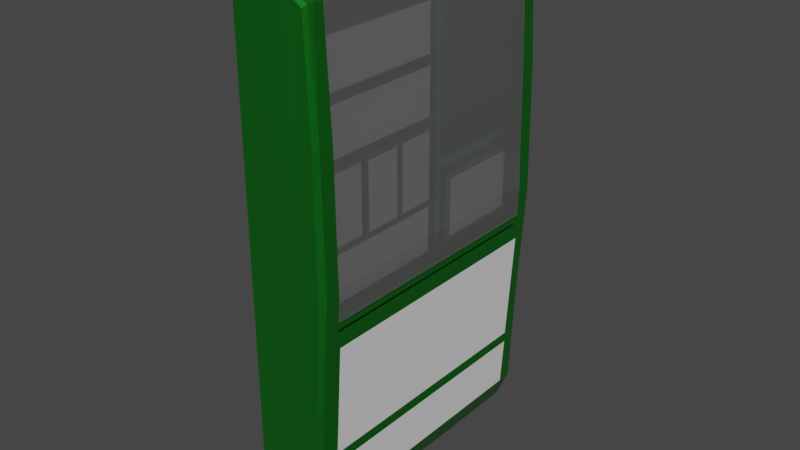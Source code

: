 # Source: firstaidstation.blend  (saved by Blender 3.6.11; exported with 4.5.12 LTS)
import bpy
from mathutils import Matrix  # noqa: F401  (used for matrix-valued properties, if any)

bpy.ops.wm.read_factory_settings(use_empty=True)
scene = bpy.context.scene
scene.name = 'Scene'

# ---- collections
col_base = bpy.data.collections.new('base'); scene.collection.children.link(col_base)
col_items = bpy.data.collections.new('items'); scene.collection.children.link(col_items)
col_plasticlid = bpy.data.collections.new('plasticlid'); scene.collection.children.link(col_plasticlid)

# ---- materials (node trees are filled in below, after node groups)
mat_greenplastic = bpy.data.materials.new('GreenPlastic')
mat_greenplastic.use_transparent_shadow = False
mat_plasters = bpy.data.materials.new('plasters')
mat_plasters.use_transparent_shadow = False
mat_intruction = bpy.data.materials.new('intruction')
mat_intruction.use_transparent_shadow = False
mat_salvequick = bpy.data.materials.new('salvequick')
mat_salvequick.use_transparent_shadow = False
mat_boxlogo = bpy.data.materials.new('boxlogo')
mat_boxlogo.use_transparent_shadow = False
mat_glassplastic = bpy.data.materials.new('Glassplastic')
mat_glassplastic.surface_render_method = 'BLENDED'
mat_glassplastic.blend_method = 'BLEND'
mat_glassplastic.use_transparent_shadow = False

# ---- material node trees
mat_greenplastic.use_nodes = True; mat_greenplastic.node_tree.nodes.clear()
_N = mat_greenplastic.node_tree.nodes; _L = mat_greenplastic.node_tree.links
n0 = _N.new('ShaderNodeBsdfPrincipled'); n0.name = 'Principled BSDF'; n0.location = (10, 300)
n0.distribution = 'GGX'
n0.subsurface_method = 'RANDOM_WALK_SKIN'
n0.inputs[0].default_value = (0.01106, 0.2675, 0.02128, 1.0)
n0.inputs[1].default_value = 0.7189
n0.inputs[2].default_value = 0.3382
n0.inputs[3].default_value = 1.45
n0.inputs[13].default_value = 0.7178
n0.inputs[27].default_value = (0.0, 0.0, 0.0, 1.0)
n0.inputs[28].default_value = 1.0
n1 = _N.new('ShaderNodeOutputMaterial'); n1.name = 'Material Output'; n1.location = (300, 300)
_L.new(n0.outputs[0], n1.inputs[0])
n1.is_active_output = True
mat_plasters.use_nodes = True; mat_plasters.node_tree.nodes.clear()
_N = mat_plasters.node_tree.nodes; _L = mat_plasters.node_tree.links
n0 = _N.new('ShaderNodeBsdfPrincipled'); n0.name = 'Principled BSDF'; n0.location = (10, 300)
n0.distribution = 'GGX'
n0.subsurface_method = 'RANDOM_WALK_SKIN'
n0.inputs[3].default_value = 1.45
n0.inputs[27].default_value = (0.0, 0.0, 0.0, 1.0)
n0.inputs[28].default_value = 1.0
n1 = _N.new('ShaderNodeOutputMaterial'); n1.name = 'Material Output'; n1.location = (300, 300)
_L.new(n0.outputs[0], n1.inputs[0])
n1.is_active_output = True
mat_intruction.use_nodes = True; mat_intruction.node_tree.nodes.clear()
_N = mat_intruction.node_tree.nodes; _L = mat_intruction.node_tree.links
n0 = _N.new('ShaderNodeBsdfPrincipled'); n0.name = 'Principled BSDF'; n0.location = (10, 300)
n0.distribution = 'GGX'
n0.subsurface_method = 'RANDOM_WALK_SKIN'
n0.inputs[3].default_value = 1.45
n0.inputs[27].default_value = (0.0, 0.0, 0.0, 1.0)
n0.inputs[28].default_value = 1.0
n1 = _N.new('ShaderNodeOutputMaterial'); n1.name = 'Material Output'; n1.location = (300, 300)
_L.new(n0.outputs[0], n1.inputs[0])
n1.is_active_output = True
mat_salvequick.use_nodes = True; mat_salvequick.node_tree.nodes.clear()
_N = mat_salvequick.node_tree.nodes; _L = mat_salvequick.node_tree.links
n0 = _N.new('ShaderNodeBsdfPrincipled'); n0.name = 'Principled BSDF'; n0.location = (10, 300)
n0.distribution = 'GGX'
n0.subsurface_method = 'RANDOM_WALK_SKIN'
n0.inputs[3].default_value = 1.45
n0.inputs[27].default_value = (0.0, 0.0, 0.0, 1.0)
n0.inputs[28].default_value = 1.0
n1 = _N.new('ShaderNodeOutputMaterial'); n1.name = 'Material Output'; n1.location = (300, 300)
_L.new(n0.outputs[0], n1.inputs[0])
n1.is_active_output = True
mat_boxlogo.use_nodes = True; mat_boxlogo.node_tree.nodes.clear()
_N = mat_boxlogo.node_tree.nodes; _L = mat_boxlogo.node_tree.links
n0 = _N.new('ShaderNodeBsdfPrincipled'); n0.name = 'Principled BSDF'; n0.location = (10, 300)
n0.distribution = 'GGX'
n0.subsurface_method = 'RANDOM_WALK_SKIN'
n0.inputs[3].default_value = 1.45
n0.inputs[27].default_value = (0.0, 0.0, 0.0, 1.0)
n0.inputs[28].default_value = 1.0
n1 = _N.new('ShaderNodeOutputMaterial'); n1.name = 'Material Output'; n1.location = (300, 300)
_L.new(n0.outputs[0], n1.inputs[0])
n1.is_active_output = True
mat_glassplastic.use_nodes = True; mat_glassplastic.node_tree.nodes.clear()
_N = mat_glassplastic.node_tree.nodes; _L = mat_glassplastic.node_tree.links
n0 = _N.new('ShaderNodeOutputMaterial'); n0.name = 'Material Output'; n0.location = (358, 300)
n1 = _N.new('ShaderNodeBsdfPrincipled'); n1.name = 'Principled BSDF'; n1.location = (-36, 280)
n1.distribution = 'GGX'
n1.subsurface_method = 'RANDOM_WALK_SKIN'
n1.inputs[3].default_value = 1.45
n1.inputs[4].default_value = 0.1074
n1.inputs[27].default_value = (0.0, 0.0, 0.0, 1.0)
n1.inputs[28].default_value = 1.0
_L.new(n1.outputs[0], n0.inputs[0])
n0.is_active_output = True

# ---- world
world_world = bpy.data.worlds.new('World'); scene.world = world_world
world_world.use_nodes = True; world_world.node_tree.nodes.clear()
_N = world_world.node_tree.nodes; _L = world_world.node_tree.links
n0 = _N.new('ShaderNodeOutputWorld'); n0.name = 'World Output'; n0.location = (300, 300)
n1 = _N.new('ShaderNodeBackground'); n1.name = 'Background'; n1.location = (10, 300)
n1.inputs[0].default_value = (0.05088, 0.05088, 0.05088, 1.0)
_L.new(n1.outputs[0], n0.inputs[0])
n0.is_active_output = True
world_world.color = (0.05088, 0.05088, 0.05088)
world_world.use_sun_shadow = False
world_world.sun_shadow_jitter_overblur = 0.0

# ---- meshes
me_cube_002 = bpy.data.meshes.new('Cube.002')
me_cube_002.from_pydata([(-0.01182, -0.145, -0.2816), (-0.01182, -0.145, 0.2816), (-0.01182, 0.145, -0.2816), (-0.01182, 0.145, 0.2816), (0.01182, -0.145, -0.2816), (0.01182, -0.145, 0.2816), (0.01182, 0.145, -0.2816), (0.01182, 0.145, 0.2816)], [], [(0, 1, 3, 2), (2, 3, 7, 6), (6, 7, 5, 4), (4, 5, 1, 0), (2, 6, 4, 0), (7, 3, 1, 5)])
_uv = me_cube_002.uv_layers.new(name='UVMap')
_uv.uv.foreach_set('vector', [0.375, 0.0, 0.625, 0.0, 0.625, 0.25, 0.375, 0.25, 0.375, 0.25, 0.625, 0.25, 0.625, 0.5, 0.375, 0.5, 0.375, 0.5, 0.625, 0.5, 0.625, 0.75, 0.375, 0.75, 0.375, 0.75, 0.625, 0.75, 0.625, 1.0, 0.375, 1.0, 0.125, 0.5, 0.375, 0.5, 0.375, 0.75, 0.125, 0.75, 0.625, 0.5, 0.875, 0.5, 0.875, 0.75, 0.625, 0.75])
me_cube_002.materials.append(mat_greenplastic)
me_cube_002.update()
me_cube_003 = bpy.data.meshes.new('Cube.003')
me_cube_003.from_pydata([(0.009782, -0.145, 0.02665), (0.008027, -0.145, -0.02874), (0.009782, 0.145, 0.02665), (0.008027, 0.145, -0.02874), (-0.01244, -0.145, 0.0294), (-0.007934, -0.145, -0.02852), (-0.01244, 0.145, 0.0294), (-0.007934, 0.145, -0.02852), (0.009782, 0.0, 0.02665), (0.009672, -0.145, 0.0), (0.008027, 0.0, -0.02874), (0.009672, 0.145, 0.0), (0.001141, 0.145, 0.03327), (-0.0004803, 0.145, -0.03208), (-0.01256, 0.145, -0.001009), (-0.01244, 0.0, 0.0294), (-0.007934, 0.0, -0.02852), (-0.01256, -0.145, -0.001009), (0.001141, -0.145, 0.03327), (-0.0004803, -0.145, -0.03208), (0.009672, -3.725e-09, -8.595e-10), (3.106e-11, 0.145, 0.0), (-0.01256, 4.657e-10, -0.001009), (-3.106e-11, -0.145, 0.0), (0.001141, 4.657e-10, 0.03327), (-0.0004803, 4.657e-10, -0.03208), (0.009782, 0.0725, 0.02665), (0.009782, -0.0725, 0.02665), (0.009672, -0.145, 0.01673), (0.009672, -0.145, -0.01673), (0.008027, -0.0725, -0.02874), (0.008027, 0.0725, -0.02874), (0.009672, 0.145, -0.01673), (0.009672, 0.145, 0.01673), (-0.003332, 0.145, 0.03222), (0.005976, 0.145, 0.03327), (0.003785, 0.145, -0.03044), (-0.006695, 0.145, -0.0341), (-0.0106, 0.145, -0.01705), (-0.0137, 0.145, 0.01532), (-0.01244, -0.0725, 0.0294), (-0.01244, 0.0725, 0.0294), (-0.007934, 0.0725, -0.02852), (-0.007934, -0.0725, -0.02852), (-0.0106, -0.145, -0.01705), (-0.0137, -0.145, 0.01532), (0.005976, -0.145, 0.03327), (-0.003332, -0.145, 0.03222), (-0.006695, -0.145, -0.0341), (0.003785, -0.145, -0.03044), (0.009672, -0.0725, -4.297e-10), (0.009672, -1.863e-09, -0.01673), (0.009672, 0.0725, -4.297e-10), (0.009672, -1.863e-09, 0.01673), (0.004836, 0.145, 0.0), (1.553e-11, 0.145, -0.01673), (-0.004836, 0.145, 0.0), (1.553e-11, 0.145, 0.01673), (-0.01256, 0.0725, -0.001009), (-0.0106, 2.328e-10, -0.01705), (-0.01256, -0.0725, -0.001009), (-0.0137, 2.328e-10, 0.01532), (-0.004836, -0.145, 0.0), (-1.553e-11, -0.145, -0.01673), (0.004836, -0.145, 0.0), (-1.553e-11, -0.145, 0.01673), (0.001141, 0.0725, 0.03327), (-0.003332, 2.328e-10, 0.03222), (0.001141, -0.0725, 0.03327), (0.005976, 2.328e-10, 0.03327), (-0.0004803, 0.0725, -0.03208), (0.003785, 2.328e-10, -0.03044), (-0.0004803, -0.0725, -0.03208), (-0.006695, 2.328e-10, -0.0341), (0.009672, -0.0725, 0.01673), (0.009672, -0.0725, -0.01673), (0.009672, 0.0725, -0.01673), (0.009672, 0.0725, 0.01673), (0.004836, 0.145, 0.01673), (0.004836, 0.145, -0.01673), (-0.004836, 0.145, -0.01673), (-0.004836, 0.145, 0.01673), (-0.0137, 0.0725, 0.01532), (-0.0106, 0.0725, -0.01705), (-0.0106, -0.0725, -0.01705), (-0.0137, -0.0725, 0.01532), (-0.004836, -0.145, 0.01673), (-0.004836, -0.145, -0.01673), (0.004836, -0.145, -0.01673), (0.004836, -0.145, 0.01673), (0.005976, 0.0725, 0.03327), (-0.003332, 0.0725, 0.03222), (-0.003332, -0.0725, 0.03222), (0.005976, -0.0725, 0.03327), (-0.006695, 0.0725, -0.0341), (0.003785, 0.0725, -0.03044), (0.003785, -0.0725, -0.03044), (-0.006695, -0.0725, -0.0341)], [], [(0, 28, 74, 27), (28, 9, 50, 74), (74, 50, 20, 53), (27, 74, 53, 8), (9, 29, 75, 50), (29, 1, 30, 75), (75, 30, 10, 51), (50, 75, 51, 20), (20, 51, 76, 52), (51, 10, 31, 76), (76, 31, 3, 32), (52, 76, 32, 11), (8, 53, 77, 26), (53, 20, 52, 77), (77, 52, 11, 33), (26, 77, 33, 2), (2, 33, 78, 35), (33, 11, 54, 78), (78, 54, 21, 57), (35, 78, 57, 12), (11, 32, 79, 54), (32, 3, 36, 79), (79, 36, 13, 55), (54, 79, 55, 21), (21, 55, 80, 56), (55, 13, 37, 80), (80, 37, 7, 38), (56, 80, 38, 14), (12, 57, 81, 34), (57, 21, 56, 81), (81, 56, 14, 39), (34, 81, 39, 6), (6, 39, 82, 41), (39, 14, 58, 82), (82, 58, 22, 61), (41, 82, 61, 15), (14, 38, 83, 58), (38, 7, 42, 83), (83, 42, 16, 59), (58, 83, 59, 22), (22, 59, 84, 60), (59, 16, 43, 84), (84, 43, 5, 44), (60, 84, 44, 17), (15, 61, 85, 40), (61, 22, 60, 85), (85, 60, 17, 45), (40, 85, 45, 4), (4, 45, 86, 47), (45, 17, 62, 86), (86, 62, 23, 65), (47, 86, 65, 18), (17, 44, 87, 62), (44, 5, 48, 87), (87, 48, 19, 63), (62, 87, 63, 23), (23, 63, 88, 64), (63, 19, 49, 88), (88, 49, 1, 29), (64, 88, 29, 9), (18, 65, 89, 46), (65, 23, 64, 89), (89, 64, 9, 28), (46, 89, 28, 0), (2, 35, 90, 26), (35, 12, 66, 90), (90, 66, 24, 69), (26, 90, 69, 8), (12, 34, 91, 66), (34, 6, 41, 91), (91, 41, 15, 67), (66, 91, 67, 24), (24, 67, 92, 68), (67, 15, 40, 92), (92, 40, 4, 47), (68, 92, 47, 18), (8, 69, 93, 27), (69, 24, 68, 93), (93, 68, 18, 46), (27, 93, 46, 0), (7, 37, 94, 42), (37, 13, 70, 94), (94, 70, 25, 73), (42, 94, 73, 16), (13, 36, 95, 70), (36, 3, 31, 95), (95, 31, 10, 71), (70, 95, 71, 25), (25, 71, 96, 72), (71, 10, 30, 96), (96, 30, 1, 49), (72, 96, 49, 19), (16, 73, 97, 43), (73, 25, 72, 97), (97, 72, 19, 48), (43, 97, 48, 5)])
_uv = me_cube_003.uv_layers.new(name='UVMap')
_uv.uv.foreach_set('vector', [0.375, 0.0, 0.4375, 0.0, 0.4375, 0.0625, 0.375, 0.0625, 0.4375, 0.0, 0.5, 0.0, 0.5, 0.0625, 0.4375, 0.0625, 0.4375, 0.0625, 0.5, 0.0625, 0.5, 0.125, 0.4375, 0.125, 0.375, 0.0625, 0.4375, 0.0625, 0.4375, 0.125, 0.375, 0.125, 0.5, 0.0, 0.5625, 0.0, 0.5625, 0.0625, 0.5, 0.0625, 0.5625, 0.0, 0.625, 0.0, 0.625, 0.0625, 0.5625, 0.0625, 0.5625, 0.0625, 0.625, 0.0625, 0.625, 0.125, 0.5625, 0.125, 0.5, 0.0625, 0.5625, 0.0625, 0.5625, 0.125, 0.5, 0.125, 0.5, 0.125, 0.5625, 0.125, 0.5625, 0.1875, 0.5, 0.1875, 0.5625, 0.125, 0.625, 0.125, 0.625, 0.1875, 0.5625, 0.1875, 0.5625, 0.1875, 0.625, 0.1875, 0.625, 0.25, 0.5625, 0.25, 0.5, 0.1875, 0.5625, 0.1875, 0.5625, 0.25, 0.5, 0.25, 0.375, 0.125, 0.4375, 0.125, 0.4375, 0.1875, 0.375, 0.1875, 0.4375, 0.125, 0.5, 0.125, 0.5, 0.1875, 0.4375, 0.1875, 0.4375, 0.1875, 0.5, 0.1875, 0.5, 0.25, 0.4375, 0.25, 0.375, 0.1875, 0.4375, 0.1875, 0.4375, 0.25, 0.375, 0.25, 0.375, 0.25, 0.4375, 0.25, 0.4375, 0.3125, 0.375, 0.3125, 0.4375, 0.25, 0.5, 0.25, 0.5, 0.3125, 0.4375, 0.3125, 0.4375, 0.3125, 0.5, 0.3125, 0.5, 0.375, 0.4375, 0.375, 0.375, 0.3125, 0.4375, 0.3125, 0.4375, 0.375, 0.375, 0.375, 0.5, 0.25, 0.5625, 0.25, 0.5625, 0.3125, 0.5, 0.3125, 0.5625, 0.25, 0.625, 0.25, 0.625, 0.3125, 0.5625, 0.3125, 0.5625, 0.3125, 0.625, 0.3125, 0.625, 0.375, 0.5625, 0.375, 0.5, 0.3125, 0.5625, 0.3125, 0.5625, 0.375, 0.5, 0.375, 0.5, 0.375, 0.5625, 0.375, 0.5625, 0.4375, 0.5, 0.4375, 0.5625, 0.375, 0.625, 0.375, 0.625, 0.4375, 0.5625, 0.4375, 0.5625, 0.4375, 0.625, 0.4375, 0.625, 0.5, 0.5625, 0.5, 0.5, 0.4375, 0.5625, 0.4375, 0.5625, 0.5, 0.5, 0.5, 0.375, 0.375, 0.4375, 0.375, 0.4375, 0.4375, 0.375, 0.4375, 0.4375, 0.375, 0.5, 0.375, 0.5, 0.4375, 0.4375, 0.4375, 0.4375, 0.4375, 0.5, 0.4375, 0.5, 0.5, 0.4375, 0.5, 0.375, 0.4375, 0.4375, 0.4375, 0.4375, 0.5, 0.375, 0.5, 0.375, 0.5, 0.4375, 0.5, 0.4375, 0.5625, 0.375, 0.5625, 0.4375, 0.5, 0.5, 0.5, 0.5, 0.5625, 0.4375, 0.5625, 0.4375, 0.5625, 0.5, 0.5625, 0.5, 0.625, 0.4375, 0.625, 0.375, 0.5625, 0.4375, 0.5625, 0.4375, 0.625, 0.375, 0.625, 0.5, 0.5, 0.5625, 0.5, 0.5625, 0.5625, 0.5, 0.5625, 0.5625, 0.5, 0.625, 0.5, 0.625, 0.5625, 0.5625, 0.5625, 0.5625, 0.5625, 0.625, 0.5625, 0.625, 0.625, 0.5625, 0.625, 0.5, 0.5625, 0.5625, 0.5625, 0.5625, 0.625, 0.5, 0.625, 0.5, 0.625, 0.5625, 0.625, 0.5625, 0.6875, 0.5, 0.6875, 0.5625, 0.625, 0.625, 0.625, 0.625, 0.6875, 0.5625, 0.6875, 0.5625, 0.6875, 0.625, 0.6875, 0.625, 0.75, 0.5625, 0.75, 0.5, 0.6875, 0.5625, 0.6875, 0.5625, 0.75, 0.5, 0.75, 0.375, 0.625, 0.4375, 0.625, 0.4375, 0.6875, 0.375, 0.6875, 0.4375, 0.625, 0.5, 0.625, 0.5, 0.6875, 0.4375, 0.6875, 0.4375, 0.6875, 0.5, 0.6875, 0.5, 0.75, 0.4375, 0.75, 0.375, 0.6875, 0.4375, 0.6875, 0.4375, 0.75, 0.375, 0.75, 0.375, 0.75, 0.4375, 0.75, 0.4375, 0.8125, 0.375, 0.8125, 0.4375, 0.75, 0.5, 0.75, 0.5, 0.8125, 0.4375, 0.8125, 0.4375, 0.8125, 0.5, 0.8125, 0.5, 0.875, 0.4375, 0.875, 0.375, 0.8125, 0.4375, 0.8125, 0.4375, 0.875, 0.375, 0.875, 0.5, 0.75, 0.5625, 0.75, 0.5625, 0.8125, 0.5, 0.8125, 0.5625, 0.75, 0.625, 0.75, 0.625, 0.8125, 0.5625, 0.8125, 0.5625, 0.8125, 0.625, 0.8125, 0.625, 0.875, 0.5625, 0.875, 0.5, 0.8125, 0.5625, 0.8125, 0.5625, 0.875, 0.5, 0.875, 0.5, 0.875, 0.5625, 0.875, 0.5625, 0.9375, 0.5, 0.9375, 0.5625, 0.875, 0.625, 0.875, 0.625, 0.9375, 0.5625, 0.9375, 0.5625, 0.9375, 0.625, 0.9375, 0.625, 1.0, 0.5625, 1.0, 0.5, 0.9375, 0.5625, 0.9375, 0.5625, 1.0, 0.5, 1.0, 0.375, 0.875, 0.4375, 0.875, 0.4375, 0.9375, 0.375, 0.9375, 0.4375, 0.875, 0.5, 0.875, 0.5, 0.9375, 0.4375, 0.9375, 0.4375, 0.9375, 0.5, 0.9375, 0.5, 1.0, 0.4375, 1.0, 0.375, 0.9375, 0.4375, 0.9375, 0.4375, 1.0, 0.375, 1.0, 0.125, 0.5, 0.1875, 0.5, 0.1875, 0.5625, 0.125, 0.5625, 0.1875, 0.5, 0.25, 0.5, 0.25, 0.5625, 0.1875, 0.5625, 0.1875, 0.5625, 0.25, 0.5625, 0.25, 0.625, 0.1875, 0.625, 0.125, 0.5625, 0.1875, 0.5625, 0.1875, 0.625, 0.125, 0.625, 0.25, 0.5, 0.3125, 0.5, 0.3125, 0.5625, 0.25, 0.5625, 0.3125, 0.5, 0.375, 0.5, 0.375, 0.5625, 0.3125, 0.5625, 0.3125, 0.5625, 0.375, 0.5625, 0.375, 0.625, 0.3125, 0.625, 0.25, 0.5625, 0.3125, 0.5625, 0.3125, 0.625, 0.25, 0.625, 0.25, 0.625, 0.3125, 0.625, 0.3125, 0.6875, 0.25, 0.6875, 0.3125, 0.625, 0.375, 0.625, 0.375, 0.6875, 0.3125, 0.6875, 0.3125, 0.6875, 0.375, 0.6875, 0.375, 0.75, 0.3125, 0.75, 0.25, 0.6875, 0.3125, 0.6875, 0.3125, 0.75, 0.25, 0.75, 0.125, 0.625, 0.1875, 0.625, 0.1875, 0.6875, 0.125, 0.6875, 0.1875, 0.625, 0.25, 0.625, 0.25, 0.6875, 0.1875, 0.6875, 0.1875, 0.6875, 0.25, 0.6875, 0.25, 0.75, 0.1875, 0.75, 0.125, 0.6875, 0.1875, 0.6875, 0.1875, 0.75, 0.125, 0.75, 0.625, 0.5, 0.6875, 0.5, 0.6875, 0.5625, 0.625, 0.5625, 0.6875, 0.5, 0.75, 0.5, 0.75, 0.5625, 0.6875, 0.5625, 0.6875, 0.5625, 0.75, 0.5625, 0.75, 0.625, 0.6875, 0.625, 0.625, 0.5625, 0.6875, 0.5625, 0.6875, 0.625, 0.625, 0.625, 0.75, 0.5, 0.8125, 0.5, 0.8125, 0.5625, 0.75, 0.5625, 0.8125, 0.5, 0.875, 0.5, 0.875, 0.5625, 0.8125, 0.5625, 0.8125, 0.5625, 0.875, 0.5625, 0.875, 0.625, 0.8125, 0.625, 0.75, 0.5625, 0.8125, 0.5625, 0.8125, 0.625, 0.75, 0.625, 0.75, 0.625, 0.8125, 0.625, 0.8125, 0.6875, 0.75, 0.6875, 0.8125, 0.625, 0.875, 0.625, 0.875, 0.6875, 0.8125, 0.6875, 0.8125, 0.6875, 0.875, 0.6875, 0.875, 0.75, 0.8125, 0.75, 0.75, 0.6875, 0.8125, 0.6875, 0.8125, 0.75, 0.75, 0.75, 0.625, 0.625, 0.6875, 0.625, 0.6875, 0.6875, 0.625, 0.6875, 0.6875, 0.625, 0.75, 0.625, 0.75, 0.6875, 0.6875, 0.6875, 0.6875, 0.6875, 0.75, 0.6875, 0.75, 0.75, 0.6875, 0.75, 0.625, 0.6875, 0.6875, 0.6875, 0.6875, 0.75, 0.625, 0.75])
me_cube_003.materials.append(mat_greenplastic)
me_cube_003.update()
me_cube_006 = bpy.data.meshes.new('Cube.006')
me_cube_006.from_pydata([(0.03519, -0.01045, -0.2427), (0.03795, -0.008706, 0.2596), (0.0372, 0.01045, -0.2427), (0.04244, 0.01045, 0.2629), (-0.0372, -0.01045, -0.2855), (-0.0372, -0.01045, 0.2822), (-0.0372, 0.01045, -0.2855), (-0.0372, 0.01045, 0.2855), (0.0372, 0.005224, -0.2427), (0.0372, 0.0, -0.2427), (0.0372, -0.005224, -0.2427), (0.03909, -0.01045, -0.1428), (0.04569, -0.01079, -0.0005007), (0.04477, -0.01045, 0.1428), (0.04097, -0.005224, 0.2623), (0.04244, 0.0, 0.2629), (0.04244, 0.005224, 0.2629), (0.04839, 0.01045, 0.1428), (0.05063, 0.01045, 0.0), (0.04122, 0.01045, -0.1428), (-0.0186, 0.01045, -0.2855), (0.0, 0.01045, -0.2822), (0.02544, 0.01045, -0.2707), (0.0186, 0.01045, 0.2751), (0.0, 0.01045, 0.2807), (-0.0186, 0.01045, 0.2841), (-0.0372, 0.01045, 0.1428), (-0.0372, 0.01045, 0.0), (-0.0372, 0.01045, -0.1428), (-0.0372, -0.005224, -0.2855), (-0.0372, 0.0, -0.2855), (-0.0372, 0.005224, -0.2855), (-0.0372, 0.005224, 0.2855), (-0.0372, 0.0, 0.2855), (-0.0372, -0.005224, 0.2855), (-0.0372, -0.01045, 0.1428), (-0.0372, -0.01045, 0.0), (-0.0372, -0.01045, -0.1428), (0.02274, -0.01045, -0.2707), (0.0, -0.01045, -0.2822), (-0.0186, -0.01045, -0.2855), (-0.0186, -0.01045, 0.2807), (0.0, -0.01045, 0.2773), (0.0186, -0.01045, 0.2717), (0.04122, -0.005224, -0.1428), (0.05063, -0.005224, 7.336e-09), (0.04839, -0.005224, 0.1428), (0.04122, 0.0, -0.1428), (0.05063, -2.684e-10, 7.336e-09), (0.04839, 0.0, 0.1428), (0.04122, 0.005224, -0.1428), (0.05063, 0.005224, 0.0), (0.04839, 0.005224, 0.1428), (0.0186, 0.01045, -0.1428), (0.0186, 0.01045, 0.0), (0.0186, 0.01045, 0.1428), (1.941e-10, 0.01045, -0.1428), (1.195e-10, 0.01045, 0.0), (0.0, 0.01045, 0.1428), (-0.0186, 0.01045, -0.1428), (-0.0186, 0.01045, 0.0), (-0.0186, 0.01045, 0.1428), (-0.0372, 0.005224, -0.1428), (-0.0372, 0.005224, 0.0), (-0.0372, 0.005224, 0.1428), (-0.0372, 5.452e-11, -0.1428), (-0.0372, 3.355e-11, 0.0), (-0.0372, 0.0, 0.1428), (-0.0372, -0.005224, -0.1428), (-0.0372, -0.005224, 0.0), (-0.0372, -0.005224, 0.1428), (-0.0186, -0.01045, -0.1428), (-0.0186, -0.01045, 0.0), (-0.0186, -0.01045, 0.1428), (-1.941e-10, -0.01045, -0.1428), (-1.195e-10, -0.01045, 0.0), (0.0, -0.01045, 0.1428), (0.0186, -0.01045, -0.1428), (0.0186, -0.01045, 0.0), (0.0186, -0.01045, 0.1428), (0.02544, 0.005224, -0.2707), (0.0, 0.005224, -0.2822), (-0.0186, 0.005224, -0.2855), (0.02544, 5.452e-11, -0.2707), (0.0, 3.355e-11, -0.2822), (-0.0186, 0.0, -0.2855), (0.02544, -0.005224, -0.2707), (0.0, -0.005224, -0.2822), (-0.0186, -0.005224, -0.2855), (-0.0186, 0.005224, 0.2841), (0.0, 0.005224, 0.2807), (0.0186, 0.005224, 0.2751), (-0.0186, 5.452e-11, 0.2841), (0.0, 3.355e-11, 0.2807), (0.0186, 0.0, 0.2751), (-0.0186, -0.005224, 0.2841), (0.0, -0.005224, 0.2807), (0.0186, -0.005224, 0.2751)], [], [(44, 45, 48, 47), (45, 46, 49, 48), (47, 48, 51, 50), (48, 49, 52, 51), (0, 11, 44, 10), (11, 12, 45, 44), (12, 13, 46, 45), (13, 1, 14, 46), (46, 14, 15, 49), (49, 15, 16, 52), (52, 16, 3, 17), (51, 52, 17, 18), (50, 51, 18, 19), (8, 50, 19, 2), (9, 47, 50, 8), (10, 44, 47, 9), (53, 54, 57, 56), (54, 55, 58, 57), (56, 57, 60, 59), (57, 58, 61, 60), (2, 19, 53, 22), (19, 18, 54, 53), (18, 17, 55, 54), (17, 3, 23, 55), (55, 23, 24, 58), (58, 24, 25, 61), (61, 25, 7, 26), (60, 61, 26, 27), (59, 60, 27, 28), (20, 59, 28, 6), (21, 56, 59, 20), (22, 53, 56, 21), (62, 63, 66, 65), (63, 64, 67, 66), (65, 66, 69, 68), (66, 67, 70, 69), (6, 28, 62, 31), (28, 27, 63, 62), (27, 26, 64, 63), (26, 7, 32, 64), (64, 32, 33, 67), (67, 33, 34, 70), (70, 34, 5, 35), (69, 70, 35, 36), (68, 69, 36, 37), (29, 68, 37, 4), (30, 65, 68, 29), (31, 62, 65, 30), (71, 72, 75, 74), (72, 73, 76, 75), (74, 75, 78, 77), (75, 76, 79, 78), (4, 37, 71, 40), (37, 36, 72, 71), (36, 35, 73, 72), (35, 5, 41, 73), (73, 41, 42, 76), (76, 42, 43, 79), (79, 43, 1, 13), (78, 79, 13, 12), (77, 78, 12, 11), (38, 77, 11, 0), (39, 74, 77, 38), (40, 71, 74, 39), (80, 81, 84, 83), (81, 82, 85, 84), (83, 84, 87, 86), (84, 85, 88, 87), (2, 22, 80, 8), (22, 21, 81, 80), (21, 20, 82, 81), (20, 6, 31, 82), (82, 31, 30, 85), (85, 30, 29, 88), (88, 29, 4, 40), (87, 88, 40, 39), (86, 87, 39, 38), (10, 86, 38, 0), (9, 83, 86, 10), (8, 80, 83, 9), (89, 90, 93, 92), (90, 91, 94, 93), (92, 93, 96, 95), (93, 94, 97, 96), (7, 25, 89, 32), (25, 24, 90, 89), (24, 23, 91, 90), (23, 3, 16, 91), (91, 16, 15, 94), (94, 15, 14, 97), (97, 14, 1, 43), (96, 97, 43, 42), (95, 96, 42, 41), (34, 95, 41, 5), (33, 92, 95, 34), (32, 89, 92, 33), (49, 13, 46)])
_uv = me_cube_006.uv_layers.new(name='UVMap')
_uv.uv.foreach_set('vector', [0.4375, 0.0625, 0.5, 0.0625, 0.5, 0.125, 0.4375, 0.125, 0.5, 0.0625, 0.5625, 0.0625, 0.5625, 0.125, 0.5, 0.125, 0.4375, 0.125, 0.5, 0.125, 0.5, 0.1875, 0.4375, 0.1875, 0.5, 0.125, 0.5625, 0.125, 0.5625, 0.1875, 0.5, 0.1875, 0.375, 0.0, 0.4375, 0.0, 0.4375, 0.0625, 0.375, 0.0625, 0.4375, 0.0, 0.5, 0.0, 0.5, 0.0625, 0.4375, 0.0625, 0.5, 0.0, 0.5625, 0.0, 0.5625, 0.0625, 0.5, 0.0625, 0.5625, 0.0, 0.625, 0.0, 0.625, 0.0625, 0.5625, 0.0625, 0.5625, 0.0625, 0.625, 0.0625, 0.625, 0.125, 0.5625, 0.125, 0.5625, 0.125, 0.625, 0.125, 0.625, 0.1875, 0.5625, 0.1875, 0.5625, 0.1875, 0.625, 0.1875, 0.625, 0.25, 0.5625, 0.25, 0.5, 0.1875, 0.5625, 0.1875, 0.5625, 0.25, 0.5, 0.25, 0.4375, 0.1875, 0.5, 0.1875, 0.5, 0.25, 0.4375, 0.25, 0.375, 0.1875, 0.4375, 0.1875, 0.4375, 0.25, 0.375, 0.25, 0.375, 0.125, 0.4375, 0.125, 0.4375, 0.1875, 0.375, 0.1875, 0.375, 0.0625, 0.4375, 0.0625, 0.4375, 0.125, 0.375, 0.125, 0.4375, 0.3125, 0.5, 0.3125, 0.5, 0.375, 0.4375, 0.375, 0.5, 0.3125, 0.5625, 0.3125, 0.5625, 0.375, 0.5, 0.375, 0.4375, 0.375, 0.5, 0.375, 0.5, 0.4375, 0.4375, 0.4375, 0.5, 0.375, 0.5625, 0.375, 0.5625, 0.4375, 0.5, 0.4375, 0.375, 0.25, 0.4375, 0.25, 0.4375, 0.3125, 0.375, 0.3125, 0.4375, 0.25, 0.5, 0.25, 0.5, 0.3125, 0.4375, 0.3125, 0.5, 0.25, 0.5625, 0.25, 0.5625, 0.3125, 0.5, 0.3125, 0.5625, 0.25, 0.625, 0.25, 0.625, 0.3125, 0.5625, 0.3125, 0.5625, 0.3125, 0.625, 0.3125, 0.625, 0.375, 0.5625, 0.375, 0.5625, 0.375, 0.625, 0.375, 0.625, 0.4375, 0.5625, 0.4375, 0.5625, 0.4375, 0.625, 0.4375, 0.625, 0.5, 0.5625, 0.5, 0.5, 0.4375, 0.5625, 0.4375, 0.5625, 0.5, 0.5, 0.5, 0.4375, 0.4375, 0.5, 0.4375, 0.5, 0.5, 0.4375, 0.5, 0.375, 0.4375, 0.4375, 0.4375, 0.4375, 0.5, 0.375, 0.5, 0.375, 0.375, 0.4375, 0.375, 0.4375, 0.4375, 0.375, 0.4375, 0.375, 0.3125, 0.4375, 0.3125, 0.4375, 0.375, 0.375, 0.375, 0.4375, 0.5625, 0.5, 0.5625, 0.5, 0.625, 0.4375, 0.625, 0.5, 0.5625, 0.5625, 0.5625, 0.5625, 0.625, 0.5, 0.625, 0.4375, 0.625, 0.5, 0.625, 0.5, 0.6875, 0.4375, 0.6875, 0.5, 0.625, 0.5625, 0.625, 0.5625, 0.6875, 0.5, 0.6875, 0.375, 0.5, 0.4375, 0.5, 0.4375, 0.5625, 0.375, 0.5625, 0.4375, 0.5, 0.5, 0.5, 0.5, 0.5625, 0.4375, 0.5625, 0.5, 0.5, 0.5625, 0.5, 0.5625, 0.5625, 0.5, 0.5625, 0.5625, 0.5, 0.625, 0.5, 0.625, 0.5625, 0.5625, 0.5625, 0.5625, 0.5625, 0.625, 0.5625, 0.625, 0.625, 0.5625, 0.625, 0.5625, 0.625, 0.625, 0.625, 0.625, 0.6875, 0.5625, 0.6875, 0.5625, 0.6875, 0.625, 0.6875, 0.625, 0.75, 0.5625, 0.75, 0.5, 0.6875, 0.5625, 0.6875, 0.5625, 0.75, 0.5, 0.75, 0.4375, 0.6875, 0.5, 0.6875, 0.5, 0.75, 0.4375, 0.75, 0.375, 0.6875, 0.4375, 0.6875, 0.4375, 0.75, 0.375, 0.75, 0.375, 0.625, 0.4375, 0.625, 0.4375, 0.6875, 0.375, 0.6875, 0.375, 0.5625, 0.4375, 0.5625, 0.4375, 0.625, 0.375, 0.625, 0.4375, 0.8125, 0.5, 0.8125, 0.5, 0.875, 0.4375, 0.875, 0.5, 0.8125, 0.5625, 0.8125, 0.5625, 0.875, 0.5, 0.875, 0.4375, 0.875, 0.5, 0.875, 0.5, 0.9375, 0.4375, 0.9375, 0.5, 0.875, 0.5625, 0.875, 0.5625, 0.9375, 0.5, 0.9375, 0.375, 0.75, 0.4375, 0.75, 0.4375, 0.8125, 0.375, 0.8125, 0.4375, 0.75, 0.5, 0.75, 0.5, 0.8125, 0.4375, 0.8125, 0.5, 0.75, 0.5625, 0.75, 0.5625, 0.8125, 0.5, 0.8125, 0.5625, 0.75, 0.625, 0.75, 0.625, 0.8125, 0.5625, 0.8125, 0.5625, 0.8125, 0.625, 0.8125, 0.625, 0.875, 0.5625, 0.875, 0.5625, 0.875, 0.625, 0.875, 0.625, 0.9375, 0.5625, 0.9375, 0.5625, 0.9375, 0.625, 0.9375, 0.625, 1.0, 0.5625, 1.0, 0.5, 0.9375, 0.5625, 0.9375, 0.5625, 1.0, 0.5, 1.0, 0.4375, 0.9375, 0.5, 0.9375, 0.5, 1.0, 0.4375, 1.0, 0.375, 0.9375, 0.4375, 0.9375, 0.4375, 1.0, 0.375, 1.0, 0.375, 0.875, 0.4375, 0.875, 0.4375, 0.9375, 0.375, 0.9375, 0.375, 0.8125, 0.4375, 0.8125, 0.4375, 0.875, 0.375, 0.875, 0.1875, 0.5625, 0.25, 0.5625, 0.25, 0.625, 0.1875, 0.625, 0.25, 0.5625, 0.3125, 0.5625, 0.3125, 0.625, 0.25, 0.625, 0.1875, 0.625, 0.25, 0.625, 0.25, 0.6875, 0.1875, 0.6875, 0.25, 0.625, 0.3125, 0.625, 0.3125, 0.6875, 0.25, 0.6875, 0.125, 0.5, 0.1875, 0.5, 0.1875, 0.5625, 0.125, 0.5625, 0.1875, 0.5, 0.25, 0.5, 0.25, 0.5625, 0.1875, 0.5625, 0.25, 0.5, 0.3125, 0.5, 0.3125, 0.5625, 0.25, 0.5625, 0.3125, 0.5, 0.375, 0.5, 0.375, 0.5625, 0.3125, 0.5625, 0.3125, 0.5625, 0.375, 0.5625, 0.375, 0.625, 0.3125, 0.625, 0.3125, 0.625, 0.375, 0.625, 0.375, 0.6875, 0.3125, 0.6875, 0.3125, 0.6875, 0.375, 0.6875, 0.375, 0.75, 0.3125, 0.75, 0.25, 0.6875, 0.3125, 0.6875, 0.3125, 0.75, 0.25, 0.75, 0.1875, 0.6875, 0.25, 0.6875, 0.25, 0.75, 0.1875, 0.75, 0.125, 0.6875, 0.1875, 0.6875, 0.1875, 0.75, 0.125, 0.75, 0.125, 0.625, 0.1875, 0.625, 0.1875, 0.6875, 0.125, 0.6875, 0.125, 0.5625, 0.1875, 0.5625, 0.1875, 0.625, 0.125, 0.625, 0.6875, 0.5625, 0.75, 0.5625, 0.75, 0.625, 0.6875, 0.625, 0.75, 0.5625, 0.8125, 0.5625, 0.8125, 0.625, 0.75, 0.625, 0.6875, 0.625, 0.75, 0.625, 0.75, 0.6875, 0.6875, 0.6875, 0.75, 0.625, 0.8125, 0.625, 0.8125, 0.6875, 0.75, 0.6875, 0.625, 0.5, 0.6875, 0.5, 0.6875, 0.5625, 0.625, 0.5625, 0.6875, 0.5, 0.75, 0.5, 0.75, 0.5625, 0.6875, 0.5625, 0.75, 0.5, 0.8125, 0.5, 0.8125, 0.5625, 0.75, 0.5625, 0.8125, 0.5, 0.875, 0.5, 0.875, 0.5625, 0.8125, 0.5625, 0.8125, 0.5625, 0.875, 0.5625, 0.875, 0.625, 0.8125, 0.625, 0.8125, 0.625, 0.875, 0.625, 0.875, 0.6875, 0.8125, 0.6875, 0.8125, 0.6875, 0.875, 0.6875, 0.875, 0.75, 0.8125, 0.75, 0.75, 0.6875, 0.8125, 0.6875, 0.8125, 0.75, 0.75, 0.75, 0.6875, 0.6875, 0.75, 0.6875, 0.75, 0.75, 0.6875, 0.75, 0.625, 0.6875, 0.6875, 0.6875, 0.6875, 0.75, 0.625, 0.75, 0.625, 0.625, 0.6875, 0.625, 0.6875, 0.6875, 0.625, 0.6875, 0.625, 0.5625, 0.6875, 0.5625, 0.6875, 0.625, 0.625, 0.625, 0.5625, 0.125, 0.5625, 0.0, 0.5625, 0.0625])
me_cube_006.materials.append(mat_greenplastic)
me_cube_006.update()
me_cube_007 = bpy.data.meshes.new('Cube.007')
me_cube_007.from_pydata([(0.01014, -0.145, 0.02653), (0.01014, -0.145, -0.02653), (0.01014, 0.145, 0.02653), (0.01014, 0.145, -0.02653), (-0.005917, -0.145, 0.02487), (-0.008714, -0.145, -0.02538), (-0.005917, 0.145, 0.02487), (-0.008714, 0.145, -0.02538), (0.01014, 0.0, 0.02653), (0.01014, -0.145, 0.0), (0.01014, 0.0, -0.02653), (0.01014, 0.145, 0.0), (0.0, 0.145, 0.02653), (0.0, 0.145, -0.02653), (-0.01079, 0.145, 0.002692), (-0.005917, 0.0, 0.02487), (-0.008714, 0.0, -0.02538), (-0.01079, -0.145, 0.002692), (0.0, -0.145, 0.02653), (0.0, -0.145, -0.02653), (0.01014, -3.725e-09, -6.815e-10), (3.256e-11, 0.145, 0.0), (-0.01079, 4.657e-10, 0.002692), (-3.256e-11, -0.145, 0.0), (0.0, 4.657e-10, 0.02653), (0.0, 4.657e-10, -0.02653)], [], [(0, 9, 20, 8), (9, 1, 10, 20), (20, 10, 3, 11), (8, 20, 11, 2), (2, 11, 21, 12), (11, 3, 13, 21), (21, 13, 7, 14), (12, 21, 14, 6), (6, 14, 22, 15), (14, 7, 16, 22), (22, 16, 5, 17), (15, 22, 17, 4), (4, 17, 23, 18), (17, 5, 19, 23), (23, 19, 1, 9), (18, 23, 9, 0), (2, 12, 24, 8), (12, 6, 15, 24), (24, 15, 4, 18), (8, 24, 18, 0), (7, 13, 25, 16), (13, 3, 10, 25), (25, 10, 1, 19), (16, 25, 19, 5)])
_uv = me_cube_007.uv_layers.new(name='UVMap')
_uv.uv.foreach_set('vector', [0.375, 0.0, 0.5, 0.0, 0.5, 0.125, 0.375, 0.125, 0.5, 0.0, 0.625, 0.0, 0.625, 0.125, 0.5, 0.125, 0.5, 0.125, 0.625, 0.125, 0.625, 0.25, 0.5, 0.25, 0.375, 0.125, 0.5, 0.125, 0.5, 0.25, 0.375, 0.25, 0.375, 0.25, 0.5, 0.25, 0.5, 0.375, 0.375, 0.375, 0.5, 0.25, 0.625, 0.25, 0.625, 0.375, 0.5, 0.375, 0.5, 0.375, 0.625, 0.375, 0.625, 0.5, 0.5, 0.5, 0.375, 0.375, 0.5, 0.375, 0.5, 0.5, 0.375, 0.5, 0.375, 0.5, 0.5, 0.5, 0.5, 0.625, 0.375, 0.625, 0.5, 0.5, 0.625, 0.5, 0.625, 0.625, 0.5, 0.625, 0.5, 0.625, 0.625, 0.625, 0.625, 0.75, 0.5, 0.75, 0.375, 0.625, 0.5, 0.625, 0.5, 0.75, 0.375, 0.75, 0.375, 0.75, 0.5, 0.75, 0.5, 0.875, 0.375, 0.875, 0.5, 0.75, 0.625, 0.75, 0.625, 0.875, 0.5, 0.875, 0.5, 0.875, 0.625, 0.875, 0.625, 1.0, 0.5, 1.0, 0.375, 0.875, 0.5, 0.875, 0.5, 1.0, 0.375, 1.0, 0.125, 0.5, 0.25, 0.5, 0.25, 0.625, 0.125, 0.625, 0.25, 0.5, 0.375, 0.5, 0.375, 0.625, 0.25, 0.625, 0.25, 0.625, 0.375, 0.625, 0.375, 0.75, 0.25, 0.75, 0.125, 0.625, 0.25, 0.625, 0.25, 0.75, 0.125, 0.75, 0.625, 0.5, 0.75, 0.5, 0.75, 0.625, 0.625, 0.625, 0.75, 0.5, 0.875, 0.5, 0.875, 0.625, 0.75, 0.625, 0.75, 0.625, 0.875, 0.625, 0.875, 0.75, 0.75, 0.75, 0.625, 0.625, 0.75, 0.625, 0.75, 0.75, 0.625, 0.75])
me_cube_007.materials.append(mat_greenplastic)
me_cube_007.update()
me_cube_008 = bpy.data.meshes.new('Cube.008')
me_cube_008.from_pydata([(-0.02853, -0.145, -0.005487), (-0.02853, -0.145, 0.005487), (-0.02853, 0.145, -0.005487), (-0.02853, 0.145, 0.005487), (0.02853, -0.145, -0.005487), (0.02853, -0.145, 0.005487), (0.02853, 0.145, -0.005487), (0.02853, 0.145, 0.005487)], [], [(0, 1, 3, 2), (2, 3, 7, 6), (6, 7, 5, 4), (4, 5, 1, 0), (2, 6, 4, 0), (7, 3, 1, 5)])
_uv = me_cube_008.uv_layers.new(name='UVMap')
_uv.uv.foreach_set('vector', [0.375, 0.0, 0.625, 0.0, 0.625, 0.25, 0.375, 0.25, 0.375, 0.25, 0.625, 0.25, 0.625, 0.5, 0.375, 0.5, 0.375, 0.5, 0.625, 0.5, 0.625, 0.75, 0.375, 0.75, 0.375, 0.75, 0.625, 0.75, 0.625, 1.0, 0.375, 1.0, 0.125, 0.5, 0.375, 0.5, 0.375, 0.75, 0.125, 0.75, 0.625, 0.5, 0.875, 0.5, 0.875, 0.75, 0.625, 0.75])
me_cube_008.materials.append(mat_greenplastic)
me_cube_008.update()
me_cube_009 = bpy.data.meshes.new('Cube.009')
me_cube_009.from_pydata([(0.0372, -0.1442, -0.2427), (0.0372, 0.1442, -0.2427), (-0.0372, -0.1442, -0.2855), (-0.0372, 0.1442, -0.2855), (0.0372, 0.07209, -0.2427), (0.0372, 0.0, -0.2427), (0.0372, -0.07209, -0.2427), (0.04122, -0.1442, -0.1428), (0.04122, 0.1442, -0.1428), (-0.0186, 0.1442, -0.2855), (0.0, 0.1442, -0.2822), (0.02544, 0.1442, -0.2707), (-0.0372, 0.1442, -0.1428), (-0.0372, -0.07209, -0.2855), (-0.0372, 0.0, -0.2855), (-0.0372, 0.07209, -0.2855), (-0.0372, -0.1442, -0.1428), (0.02544, -0.1442, -0.2707), (0.0, -0.1442, -0.2822), (-0.0186, -0.1442, -0.2855), (0.04122, -0.07209, -0.1428), (0.04122, 0.0, -0.1428), (0.04122, 0.07209, -0.1428), (0.0186, 0.1442, -0.1428), (1.941e-10, 0.1442, -0.1428), (-0.0186, 0.1442, -0.1428), (-0.0372, 0.07209, -0.1428), (-0.0372, 7.524e-10, -0.1428), (-0.0372, -0.07209, -0.1428), (-0.0186, -0.1442, -0.1428), (-1.941e-10, -0.1442, -0.1428), (0.0186, -0.1442, -0.1428), (0.02544, 0.07209, -0.2707), (0.0, 0.07209, -0.2822), (-0.0186, 0.07209, -0.2855), (0.02544, 7.524e-10, -0.2707), (0.0, 4.63e-10, -0.2822), (-0.0186, 0.0, -0.2855), (0.02544, -0.07209, -0.2707), (0.0, -0.07209, -0.2822), (-0.0186, -0.07209, -0.2855), (0.04593, -0.1442, -0.07138), (0.04593, 0.1442, -0.07138), (-0.0372, 0.1442, -0.07138), (-0.0372, -0.1442, -0.07138), (0.04593, -0.07209, -0.07138), (0.04593, -1.852e-09, -0.07138), (0.04593, 0.07209, -0.07138), (0.0186, 0.1442, -0.07138), (1.568e-10, 0.1442, -0.07138), (-0.0186, 0.1442, -0.07138), (-0.0372, 0.07209, -0.07138), (-0.0372, 6.077e-10, -0.07138), (-0.0372, -0.07209, -0.07138), (-0.0186, -0.1442, -0.07138), (-1.568e-10, -0.1442, -0.07138), (0.0186, -0.1442, -0.07138), (0.04828, -0.1442, -0.03569), (0.04828, -0.07209, -0.03569), (0.04828, -2.778e-09, -0.03569), (0.04828, 0.07209, -0.03569), (0.0186, 0.1442, -0.03569), (1.381e-10, 0.1442, -0.03569), (-0.0186, 0.1442, -0.03569), (-0.0372, 0.07209, -0.03569), (-0.0372, 5.354e-10, -0.03569), (-0.0372, -0.07209, -0.03569), (-0.0186, -0.1442, -0.03569), (-1.381e-10, -0.1442, -0.03569), (0.0186, -0.1442, -0.03569), (0.04828, 0.1442, -0.03569), (-0.0372, 0.1442, -0.03569), (-0.0372, -0.1442, -0.03569)], [], [(0, 7, 20, 6), (4, 22, 8, 1), (5, 21, 22, 4), (6, 20, 21, 5), (1, 8, 23, 11), (9, 25, 12, 3), (10, 24, 25, 9), (11, 23, 24, 10), (3, 12, 26, 15), (13, 28, 16, 2), (14, 27, 28, 13), (15, 26, 27, 14), (2, 16, 29, 19), (17, 31, 7, 0), (18, 30, 31, 17), (19, 29, 30, 18), (32, 33, 36, 35), (33, 34, 37, 36), (35, 36, 39, 38), (36, 37, 40, 39), (1, 11, 32, 4), (11, 10, 33, 32), (10, 9, 34, 33), (9, 3, 15, 34), (34, 15, 14, 37), (37, 14, 13, 40), (40, 13, 2, 19), (39, 40, 19, 18), (38, 39, 18, 17), (6, 38, 17, 0), (5, 35, 38, 6), (4, 32, 35, 5), (31, 56, 41, 7), (16, 44, 54, 29), (30, 55, 56, 31), (29, 54, 55, 30), (28, 53, 44, 16), (12, 43, 51, 26), (27, 52, 53, 28), (26, 51, 52, 27), (25, 50, 43, 12), (8, 42, 48, 23), (24, 49, 50, 25), (23, 48, 49, 24), (22, 47, 42, 8), (7, 41, 45, 20), (21, 46, 47, 22), (20, 45, 46, 21), (56, 69, 57, 41), (44, 72, 67, 54), (55, 68, 69, 56), (54, 67, 68, 55), (53, 66, 72, 44), (43, 71, 64, 51), (52, 65, 66, 53), (51, 64, 65, 52), (50, 63, 71, 43), (42, 70, 61, 48), (49, 62, 63, 50), (48, 61, 62, 49), (47, 60, 70, 42), (41, 57, 58, 45), (46, 59, 60, 47), (45, 58, 59, 46)])
_uv = me_cube_009.uv_layers.new(name='UVMap')
_uv.uv.foreach_set('vector', [0.375, 0.0, 0.4375, 0.0, 0.4375, 0.0625, 0.375, 0.0625, 0.375, 0.1875, 0.4375, 0.1875, 0.4375, 0.25, 0.375, 0.25, 0.375, 0.125, 0.4375, 0.125, 0.4375, 0.1875, 0.375, 0.1875, 0.375, 0.0625, 0.4375, 0.0625, 0.4375, 0.125, 0.375, 0.125, 0.375, 0.25, 0.4375, 0.25, 0.4375, 0.3125, 0.375, 0.3125, 0.375, 0.4375, 0.4375, 0.4375, 0.4375, 0.5, 0.375, 0.5, 0.375, 0.375, 0.4375, 0.375, 0.4375, 0.4375, 0.375, 0.4375, 0.375, 0.3125, 0.4375, 0.3125, 0.4375, 0.375, 0.375, 0.375, 0.375, 0.5, 0.4375, 0.5, 0.4375, 0.5625, 0.375, 0.5625, 0.375, 0.6875, 0.4375, 0.6875, 0.4375, 0.75, 0.375, 0.75, 0.375, 0.625, 0.4375, 0.625, 0.4375, 0.6875, 0.375, 0.6875, 0.375, 0.5625, 0.4375, 0.5625, 0.4375, 0.625, 0.375, 0.625, 0.375, 0.75, 0.4375, 0.75, 0.4375, 0.8125, 0.375, 0.8125, 0.375, 0.9375, 0.4375, 0.9375, 0.4375, 1.0, 0.375, 1.0, 0.375, 0.875, 0.4375, 0.875, 0.4375, 0.9375, 0.375, 0.9375, 0.375, 0.8125, 0.4375, 0.8125, 0.4375, 0.875, 0.375, 0.875, 0.1875, 0.5625, 0.25, 0.5625, 0.25, 0.625, 0.1875, 0.625, 0.25, 0.5625, 0.3125, 0.5625, 0.3125, 0.625, 0.25, 0.625, 0.1875, 0.625, 0.25, 0.625, 0.25, 0.6875, 0.1875, 0.6875, 0.25, 0.625, 0.3125, 0.625, 0.3125, 0.6875, 0.25, 0.6875, 0.125, 0.5, 0.1875, 0.5, 0.1875, 0.5625, 0.125, 0.5625, 0.1875, 0.5, 0.25, 0.5, 0.25, 0.5625, 0.1875, 0.5625, 0.25, 0.5, 0.3125, 0.5, 0.3125, 0.5625, 0.25, 0.5625, 0.3125, 0.5, 0.375, 0.5, 0.375, 0.5625, 0.3125, 0.5625, 0.3125, 0.5625, 0.375, 0.5625, 0.375, 0.625, 0.3125, 0.625, 0.3125, 0.625, 0.375, 0.625, 0.375, 0.6875, 0.3125, 0.6875, 0.3125, 0.6875, 0.375, 0.6875, 0.375, 0.75, 0.3125, 0.75, 0.25, 0.6875, 0.3125, 0.6875, 0.3125, 0.75, 0.25, 0.75, 0.1875, 0.6875, 0.25, 0.6875, 0.25, 0.75, 0.1875, 0.75, 0.125, 0.6875, 0.1875, 0.6875, 0.1875, 0.75, 0.125, 0.75, 0.125, 0.625, 0.1875, 0.625, 0.1875, 0.6875, 0.125, 0.6875, 0.125, 0.5625, 0.1875, 0.5625, 0.1875, 0.625, 0.125, 0.625, 0.4375, 0.9375, 0.4688, 0.9375, 0.4688, 1.0, 0.4375, 1.0, 0.4375, 0.75, 0.4688, 0.75, 0.4688, 0.8125, 0.4375, 0.8125, 0.4375, 0.875, 0.4688, 0.875, 0.4688, 0.9375, 0.4375, 0.9375, 0.4375, 0.8125, 0.4688, 0.8125, 0.4688, 0.875, 0.4375, 0.875, 0.4375, 0.6875, 0.4688, 0.6875, 0.4688, 0.75, 0.4375, 0.75, 0.4375, 0.5, 0.4688, 0.5, 0.4688, 0.5625, 0.4375, 0.5625, 0.4375, 0.625, 0.4688, 0.625, 0.4688, 0.6875, 0.4375, 0.6875, 0.4375, 0.5625, 0.4688, 0.5625, 0.4688, 0.625, 0.4375, 0.625, 0.4375, 0.4375, 0.4688, 0.4375, 0.4688, 0.5, 0.4375, 0.5, 0.4375, 0.25, 0.4688, 0.25, 0.4688, 0.3125, 0.4375, 0.3125, 0.4375, 0.375, 0.4688, 0.375, 0.4688, 0.4375, 0.4375, 0.4375, 0.4375, 0.3125, 0.4688, 0.3125, 0.4688, 0.375, 0.4375, 0.375, 0.4375, 0.1875, 0.4688, 0.1875, 0.4688, 0.25, 0.4375, 0.25, 0.4375, 0.0, 0.4688, 0.0, 0.4688, 0.0625, 0.4375, 0.0625, 0.4375, 0.125, 0.4688, 0.125, 0.4688, 0.1875, 0.4375, 0.1875, 0.4375, 0.0625, 0.4688, 0.0625, 0.4688, 0.125, 0.4375, 0.125, 0.4688, 0.9375, 0.4844, 0.9375, 0.4844, 1.0, 0.4688, 1.0, 0.4688, 0.75, 0.4844, 0.75, 0.4844, 0.8125, 0.4688, 0.8125, 0.4688, 0.875, 0.4844, 0.875, 0.4844, 0.9375, 0.4688, 0.9375, 0.4688, 0.8125, 0.4844, 0.8125, 0.4844, 0.875, 0.4688, 0.875, 0.4688, 0.6875, 0.4844, 0.6875, 0.4844, 0.75, 0.4688, 0.75, 0.4688, 0.5, 0.4844, 0.5, 0.4844, 0.5625, 0.4688, 0.5625, 0.4688, 0.625, 0.4844, 0.625, 0.4844, 0.6875, 0.4688, 0.6875, 0.4688, 0.5625, 0.4844, 0.5625, 0.4844, 0.625, 0.4688, 0.625, 0.4688, 0.4375, 0.4844, 0.4375, 0.4844, 0.5, 0.4688, 0.5, 0.4688, 0.25, 0.4844, 0.25, 0.4844, 0.3125, 0.4688, 0.3125, 0.4688, 0.375, 0.4844, 0.375, 0.4844, 0.4375, 0.4688, 0.4375, 0.4688, 0.3125, 0.4844, 0.3125, 0.4844, 0.375, 0.4688, 0.375, 0.4688, 0.1875, 0.4844, 0.1875, 0.4844, 0.25, 0.4688, 0.25, 0.4688, 0.0, 0.4844, 0.0, 0.4844, 0.0625, 0.4688, 0.0625, 0.4688, 0.125, 0.4844, 0.125, 0.4844, 0.1875, 0.4688, 0.1875, 0.4688, 0.0625, 0.4844, 0.0625, 0.4844, 0.125, 0.4688, 0.125])
me_cube_009.materials.append(mat_greenplastic)
me_cube_009.update()
me_cube_010 = bpy.data.meshes.new('Cube.010')
me_cube_010.from_pydata([(-0.01921, -0.003479, -0.1533), (-0.01921, -0.003479, 0.1533), (-0.01921, 0.003479, -0.1533), (-0.01921, 0.003479, 0.1533), (0.01921, -0.003479, -0.1533), (0.0114, -0.003479, 0.1533), (0.01921, 0.003479, -0.1533), (0.0114, 0.003479, 0.1533), (-0.01921, -0.003479, 0.0), (-0.01921, 0.003479, 0.0), (0.01832, 0.003479, 0.0), (0.01832, -0.003479, 0.0), (-0.01921, -0.003479, 0.1014), (-0.01921, 0.003479, 0.1014), (0.01788, 0.003479, 0.1014), (0.01788, -0.003479, 0.1014), (-0.01921, -0.003479, 0.1353), (-0.01921, 0.003479, 0.1353), (0.01587, 0.003479, 0.1353), (0.01587, -0.003479, 0.1353)], [], [(16, 1, 3, 17), (17, 3, 7, 18), (18, 7, 5, 19), (19, 5, 1, 16), (2, 6, 4, 0), (7, 3, 1, 5), (4, 11, 8, 0), (6, 10, 11, 4), (2, 9, 10, 6), (0, 8, 9, 2), (11, 15, 12, 8), (10, 14, 15, 11), (9, 13, 14, 10), (8, 12, 13, 9), (15, 19, 16, 12), (14, 18, 19, 15), (13, 17, 18, 14), (12, 16, 17, 13)])
_uv = me_cube_010.uv_layers.new(name='UVMap')
_uv.uv.foreach_set('vector', [0.5938, 0.0, 0.625, 0.0, 0.625, 0.25, 0.5938, 0.25, 0.5938, 0.25, 0.625, 0.25, 0.625, 0.5, 0.5938, 0.5, 0.5938, 0.5, 0.625, 0.5, 0.625, 0.75, 0.5938, 0.75, 0.5938, 0.75, 0.625, 0.75, 0.625, 1.0, 0.5938, 1.0, 0.125, 0.5, 0.375, 0.5, 0.375, 0.75, 0.125, 0.75, 0.625, 0.5, 0.875, 0.5, 0.875, 0.75, 0.625, 0.75, 0.375, 0.75, 0.5, 0.75, 0.5, 1.0, 0.375, 1.0, 0.375, 0.5, 0.5, 0.5, 0.5, 0.75, 0.375, 0.75, 0.375, 0.25, 0.5, 0.25, 0.5, 0.5, 0.375, 0.5, 0.375, 0.0, 0.5, 0.0, 0.5, 0.25, 0.375, 0.25, 0.5, 0.75, 0.5625, 0.75, 0.5625, 1.0, 0.5, 1.0, 0.5, 0.5, 0.5625, 0.5, 0.5625, 0.75, 0.5, 0.75, 0.5, 0.25, 0.5625, 0.25, 0.5625, 0.5, 0.5, 0.5, 0.5, 0.0, 0.5625, 0.0, 0.5625, 0.25, 0.5, 0.25, 0.5625, 0.75, 0.5938, 0.75, 0.5938, 1.0, 0.5625, 1.0, 0.5625, 0.5, 0.5938, 0.5, 0.5938, 0.75, 0.5625, 0.75, 0.5625, 0.25, 0.5938, 0.25, 0.5938, 0.5, 0.5625, 0.5, 0.5625, 0.0, 0.5938, 0.0, 0.5938, 0.25, 0.5625, 0.25])
me_cube_010.materials.append(mat_greenplastic)
me_cube_010.update()
me_cube_018 = bpy.data.meshes.new('Cube.018')
me_cube_018.from_pydata([(-0.03756, -0.0581, -0.004913), (-0.03756, -0.0581, 0.004913), (-0.03756, 0.0581, -0.004913), (-0.03756, 0.0581, 0.004913), (0.03756, -0.0581, -0.004913), (0.03756, -0.0581, 0.004913), (0.03756, 0.0581, -0.004913), (0.03756, 0.0581, 0.004913)], [], [(0, 1, 3, 2), (2, 3, 7, 6), (6, 7, 5, 4), (4, 5, 1, 0), (2, 6, 4, 0), (7, 3, 1, 5)])
_uv = me_cube_018.uv_layers.new(name='UVMap')
_uv.uv.foreach_set('vector', [0.375, 0.0, 0.625, 0.0, 0.625, 0.25, 0.375, 0.25, 0.375, 0.25, 0.625, 0.25, 0.625, 0.5, 0.375, 0.5, 0.375, 0.5, 0.625, 0.5, 0.625, 0.75, 0.375, 0.75, 0.375, 0.75, 0.625, 0.75, 0.625, 1.0, 0.375, 1.0, 0.125, 0.5, 0.375, 0.5, 0.375, 0.75, 0.125, 0.75, 0.625, 0.5, 0.875, 0.5, 0.875, 0.75, 0.625, 0.75])
me_cube_018.materials.append(mat_greenplastic)
me_cube_018.update()
me_plane_003 = bpy.data.meshes.new('Plane.003')
me_plane_003.from_pydata([(-0.02732, 0.1375, 0.0), (0.02732, 0.1375, 0.0), (-0.02732, -0.1375, 0.0), (0.02732, -0.1375, 0.0)], [], [(0, 1, 3, 2)])
_uv = me_plane_003.uv_layers.new(name='UVMap')
_uv.uv.foreach_set('vector', [0.0, 0.0, 1.0, 0.0, 1.0, 1.0, 0.0, 1.0])
me_plane_003.materials.append(mat_plasters)
me_plane_003.update()
me_cube_020 = bpy.data.meshes.new('Cube.020')
me_cube_020.from_pydata([(0.03519, -0.01045, -0.2427), (0.03795, -0.008706, 0.2596), (0.0372, 0.01045, -0.2427), (0.04244, 0.01045, 0.2629), (-0.0372, -0.01045, -0.2855), (-0.0372, -0.01045, 0.2822), (-0.0372, 0.01045, -0.2855), (-0.0372, 0.01045, 0.2855), (0.0372, 0.005224, -0.2427), (0.0372, 0.0, -0.2427), (0.0372, -0.005224, -0.2427), (0.03909, -0.01045, -0.1428), (0.04569, -0.01079, -0.0005007), (0.04477, -0.01045, 0.1428), (0.04097, -0.005224, 0.2623), (0.04244, 0.0, 0.2629), (0.04244, 0.005224, 0.2629), (0.04839, 0.01045, 0.1428), (0.05063, 0.01045, 0.0), (0.04122, 0.01045, -0.1428), (-0.0186, 0.01045, -0.2855), (0.0, 0.01045, -0.2822), (0.02544, 0.01045, -0.2707), (0.0186, 0.01045, 0.2751), (0.0, 0.01045, 0.2807), (-0.0186, 0.01045, 0.2841), (-0.0372, 0.01045, 0.1428), (-0.0372, 0.01045, 0.0), (-0.0372, 0.01045, -0.1428), (-0.0372, -0.005224, -0.2855), (-0.0372, 0.0, -0.2855), (-0.0372, 0.005224, -0.2855), (-0.0372, 0.005224, 0.2855), (-0.0372, 0.0, 0.2855), (-0.0372, -0.005224, 0.2855), (-0.0372, -0.01045, 0.1428), (-0.0372, -0.01045, 0.0), (-0.0372, -0.01045, -0.1428), (0.02274, -0.01045, -0.2707), (0.0, -0.01045, -0.2822), (-0.0186, -0.01045, -0.2855), (-0.0186, -0.01045, 0.2807), (0.0, -0.01045, 0.2773), (0.0186, -0.01045, 0.2717), (0.04122, -0.005224, -0.1428), (0.05063, -0.005224, 7.336e-09), (0.04839, -0.005224, 0.1428), (0.04122, 0.0, -0.1428), (0.05063, -2.684e-10, 7.336e-09), (0.04839, 0.0, 0.1428), (0.04122, 0.005224, -0.1428), (0.05063, 0.005224, 0.0), (0.04839, 0.005224, 0.1428), (0.0186, 0.01045, -0.1428), (0.0186, 0.01045, 0.0), (0.0186, 0.01045, 0.1428), (1.941e-10, 0.01045, -0.1428), (1.195e-10, 0.01045, 0.0), (0.0, 0.01045, 0.1428), (-0.0186, 0.01045, -0.1428), (-0.0186, 0.01045, 0.0), (-0.0186, 0.01045, 0.1428), (-0.0372, 0.005224, -0.1428), (-0.0372, 0.005224, 0.0), (-0.0372, 0.005224, 0.1428), (-0.0372, 5.452e-11, -0.1428), (-0.0372, 3.355e-11, 0.0), (-0.0372, 0.0, 0.1428), (-0.0372, -0.005224, -0.1428), (-0.0372, -0.005224, 0.0), (-0.0372, -0.005224, 0.1428), (-0.0186, -0.01045, -0.1428), (-0.0186, -0.01045, 0.0), (-0.0186, -0.01045, 0.1428), (-1.941e-10, -0.01045, -0.1428), (-1.195e-10, -0.01045, 0.0), (0.0, -0.01045, 0.1428), (0.0186, -0.01045, -0.1428), (0.0186, -0.01045, 0.0), (0.0186, -0.01045, 0.1428), (0.02544, 0.005224, -0.2707), (0.0, 0.005224, -0.2822), (-0.0186, 0.005224, -0.2855), (0.02544, 5.452e-11, -0.2707), (0.0, 3.355e-11, -0.2822), (-0.0186, 0.0, -0.2855), (0.02544, -0.005224, -0.2707), (0.0, -0.005224, -0.2822), (-0.0186, -0.005224, -0.2855), (-0.0186, 0.005224, 0.2841), (0.0, 0.005224, 0.2807), (0.0186, 0.005224, 0.2751), (-0.0186, 5.452e-11, 0.2841), (0.0, 3.355e-11, 0.2807), (0.0186, 0.0, 0.2751), (-0.0186, -0.005224, 0.2841), (0.0, -0.005224, 0.2807), (0.0186, -0.005224, 0.2751)], [], [(44, 45, 48, 47), (45, 46, 49, 48), (47, 48, 51, 50), (48, 49, 52, 51), (0, 11, 44, 10), (11, 12, 45, 44), (12, 13, 46, 45), (13, 1, 14, 46), (46, 14, 15, 49), (49, 15, 16, 52), (52, 16, 3, 17), (51, 52, 17, 18), (50, 51, 18, 19), (8, 50, 19, 2), (9, 47, 50, 8), (10, 44, 47, 9), (53, 54, 57, 56), (54, 55, 58, 57), (56, 57, 60, 59), (57, 58, 61, 60), (2, 19, 53, 22), (19, 18, 54, 53), (18, 17, 55, 54), (17, 3, 23, 55), (55, 23, 24, 58), (58, 24, 25, 61), (61, 25, 7, 26), (60, 61, 26, 27), (59, 60, 27, 28), (20, 59, 28, 6), (21, 56, 59, 20), (22, 53, 56, 21), (62, 63, 66, 65), (63, 64, 67, 66), (65, 66, 69, 68), (66, 67, 70, 69), (6, 28, 62, 31), (28, 27, 63, 62), (27, 26, 64, 63), (26, 7, 32, 64), (64, 32, 33, 67), (67, 33, 34, 70), (70, 34, 5, 35), (69, 70, 35, 36), (68, 69, 36, 37), (29, 68, 37, 4), (30, 65, 68, 29), (31, 62, 65, 30), (71, 72, 75, 74), (72, 73, 76, 75), (74, 75, 78, 77), (75, 76, 79, 78), (4, 37, 71, 40), (37, 36, 72, 71), (36, 35, 73, 72), (35, 5, 41, 73), (73, 41, 42, 76), (76, 42, 43, 79), (79, 43, 1, 13), (78, 79, 13, 12), (77, 78, 12, 11), (38, 77, 11, 0), (39, 74, 77, 38), (40, 71, 74, 39), (80, 81, 84, 83), (81, 82, 85, 84), (83, 84, 87, 86), (84, 85, 88, 87), (2, 22, 80, 8), (22, 21, 81, 80), (21, 20, 82, 81), (20, 6, 31, 82), (82, 31, 30, 85), (85, 30, 29, 88), (88, 29, 4, 40), (87, 88, 40, 39), (86, 87, 39, 38), (10, 86, 38, 0), (9, 83, 86, 10), (8, 80, 83, 9), (89, 90, 93, 92), (90, 91, 94, 93), (92, 93, 96, 95), (93, 94, 97, 96), (7, 25, 89, 32), (25, 24, 90, 89), (24, 23, 91, 90), (23, 3, 16, 91), (91, 16, 15, 94), (94, 15, 14, 97), (97, 14, 1, 43), (96, 97, 43, 42), (95, 96, 42, 41), (34, 95, 41, 5), (33, 92, 95, 34), (32, 89, 92, 33), (49, 13, 46)])
_uv = me_cube_020.uv_layers.new(name='UVMap')
_uv.uv.foreach_set('vector', [0.4375, 0.0625, 0.5, 0.0625, 0.5, 0.125, 0.4375, 0.125, 0.5, 0.0625, 0.5625, 0.0625, 0.5625, 0.125, 0.5, 0.125, 0.4375, 0.125, 0.5, 0.125, 0.5, 0.1875, 0.4375, 0.1875, 0.5, 0.125, 0.5625, 0.125, 0.5625, 0.1875, 0.5, 0.1875, 0.375, 0.0, 0.4375, 0.0, 0.4375, 0.0625, 0.375, 0.0625, 0.4375, 0.0, 0.5, 0.0, 0.5, 0.0625, 0.4375, 0.0625, 0.5, 0.0, 0.5625, 0.0, 0.5625, 0.0625, 0.5, 0.0625, 0.5625, 0.0, 0.625, 0.0, 0.625, 0.0625, 0.5625, 0.0625, 0.5625, 0.0625, 0.625, 0.0625, 0.625, 0.125, 0.5625, 0.125, 0.5625, 0.125, 0.625, 0.125, 0.625, 0.1875, 0.5625, 0.1875, 0.5625, 0.1875, 0.625, 0.1875, 0.625, 0.25, 0.5625, 0.25, 0.5, 0.1875, 0.5625, 0.1875, 0.5625, 0.25, 0.5, 0.25, 0.4375, 0.1875, 0.5, 0.1875, 0.5, 0.25, 0.4375, 0.25, 0.375, 0.1875, 0.4375, 0.1875, 0.4375, 0.25, 0.375, 0.25, 0.375, 0.125, 0.4375, 0.125, 0.4375, 0.1875, 0.375, 0.1875, 0.375, 0.0625, 0.4375, 0.0625, 0.4375, 0.125, 0.375, 0.125, 0.4375, 0.3125, 0.5, 0.3125, 0.5, 0.375, 0.4375, 0.375, 0.5, 0.3125, 0.5625, 0.3125, 0.5625, 0.375, 0.5, 0.375, 0.4375, 0.375, 0.5, 0.375, 0.5, 0.4375, 0.4375, 0.4375, 0.5, 0.375, 0.5625, 0.375, 0.5625, 0.4375, 0.5, 0.4375, 0.375, 0.25, 0.4375, 0.25, 0.4375, 0.3125, 0.375, 0.3125, 0.4375, 0.25, 0.5, 0.25, 0.5, 0.3125, 0.4375, 0.3125, 0.5, 0.25, 0.5625, 0.25, 0.5625, 0.3125, 0.5, 0.3125, 0.5625, 0.25, 0.625, 0.25, 0.625, 0.3125, 0.5625, 0.3125, 0.5625, 0.3125, 0.625, 0.3125, 0.625, 0.375, 0.5625, 0.375, 0.5625, 0.375, 0.625, 0.375, 0.625, 0.4375, 0.5625, 0.4375, 0.5625, 0.4375, 0.625, 0.4375, 0.625, 0.5, 0.5625, 0.5, 0.5, 0.4375, 0.5625, 0.4375, 0.5625, 0.5, 0.5, 0.5, 0.4375, 0.4375, 0.5, 0.4375, 0.5, 0.5, 0.4375, 0.5, 0.375, 0.4375, 0.4375, 0.4375, 0.4375, 0.5, 0.375, 0.5, 0.375, 0.375, 0.4375, 0.375, 0.4375, 0.4375, 0.375, 0.4375, 0.375, 0.3125, 0.4375, 0.3125, 0.4375, 0.375, 0.375, 0.375, 0.4375, 0.5625, 0.5, 0.5625, 0.5, 0.625, 0.4375, 0.625, 0.5, 0.5625, 0.5625, 0.5625, 0.5625, 0.625, 0.5, 0.625, 0.4375, 0.625, 0.5, 0.625, 0.5, 0.6875, 0.4375, 0.6875, 0.5, 0.625, 0.5625, 0.625, 0.5625, 0.6875, 0.5, 0.6875, 0.375, 0.5, 0.4375, 0.5, 0.4375, 0.5625, 0.375, 0.5625, 0.4375, 0.5, 0.5, 0.5, 0.5, 0.5625, 0.4375, 0.5625, 0.5, 0.5, 0.5625, 0.5, 0.5625, 0.5625, 0.5, 0.5625, 0.5625, 0.5, 0.625, 0.5, 0.625, 0.5625, 0.5625, 0.5625, 0.5625, 0.5625, 0.625, 0.5625, 0.625, 0.625, 0.5625, 0.625, 0.5625, 0.625, 0.625, 0.625, 0.625, 0.6875, 0.5625, 0.6875, 0.5625, 0.6875, 0.625, 0.6875, 0.625, 0.75, 0.5625, 0.75, 0.5, 0.6875, 0.5625, 0.6875, 0.5625, 0.75, 0.5, 0.75, 0.4375, 0.6875, 0.5, 0.6875, 0.5, 0.75, 0.4375, 0.75, 0.375, 0.6875, 0.4375, 0.6875, 0.4375, 0.75, 0.375, 0.75, 0.375, 0.625, 0.4375, 0.625, 0.4375, 0.6875, 0.375, 0.6875, 0.375, 0.5625, 0.4375, 0.5625, 0.4375, 0.625, 0.375, 0.625, 0.4375, 0.8125, 0.5, 0.8125, 0.5, 0.875, 0.4375, 0.875, 0.5, 0.8125, 0.5625, 0.8125, 0.5625, 0.875, 0.5, 0.875, 0.4375, 0.875, 0.5, 0.875, 0.5, 0.9375, 0.4375, 0.9375, 0.5, 0.875, 0.5625, 0.875, 0.5625, 0.9375, 0.5, 0.9375, 0.375, 0.75, 0.4375, 0.75, 0.4375, 0.8125, 0.375, 0.8125, 0.4375, 0.75, 0.5, 0.75, 0.5, 0.8125, 0.4375, 0.8125, 0.5, 0.75, 0.5625, 0.75, 0.5625, 0.8125, 0.5, 0.8125, 0.5625, 0.75, 0.625, 0.75, 0.625, 0.8125, 0.5625, 0.8125, 0.5625, 0.8125, 0.625, 0.8125, 0.625, 0.875, 0.5625, 0.875, 0.5625, 0.875, 0.625, 0.875, 0.625, 0.9375, 0.5625, 0.9375, 0.5625, 0.9375, 0.625, 0.9375, 0.625, 1.0, 0.5625, 1.0, 0.5, 0.9375, 0.5625, 0.9375, 0.5625, 1.0, 0.5, 1.0, 0.4375, 0.9375, 0.5, 0.9375, 0.5, 1.0, 0.4375, 1.0, 0.375, 0.9375, 0.4375, 0.9375, 0.4375, 1.0, 0.375, 1.0, 0.375, 0.875, 0.4375, 0.875, 0.4375, 0.9375, 0.375, 0.9375, 0.375, 0.8125, 0.4375, 0.8125, 0.4375, 0.875, 0.375, 0.875, 0.1875, 0.5625, 0.25, 0.5625, 0.25, 0.625, 0.1875, 0.625, 0.25, 0.5625, 0.3125, 0.5625, 0.3125, 0.625, 0.25, 0.625, 0.1875, 0.625, 0.25, 0.625, 0.25, 0.6875, 0.1875, 0.6875, 0.25, 0.625, 0.3125, 0.625, 0.3125, 0.6875, 0.25, 0.6875, 0.125, 0.5, 0.1875, 0.5, 0.1875, 0.5625, 0.125, 0.5625, 0.1875, 0.5, 0.25, 0.5, 0.25, 0.5625, 0.1875, 0.5625, 0.25, 0.5, 0.3125, 0.5, 0.3125, 0.5625, 0.25, 0.5625, 0.3125, 0.5, 0.375, 0.5, 0.375, 0.5625, 0.3125, 0.5625, 0.3125, 0.5625, 0.375, 0.5625, 0.375, 0.625, 0.3125, 0.625, 0.3125, 0.625, 0.375, 0.625, 0.375, 0.6875, 0.3125, 0.6875, 0.3125, 0.6875, 0.375, 0.6875, 0.375, 0.75, 0.3125, 0.75, 0.25, 0.6875, 0.3125, 0.6875, 0.3125, 0.75, 0.25, 0.75, 0.1875, 0.6875, 0.25, 0.6875, 0.25, 0.75, 0.1875, 0.75, 0.125, 0.6875, 0.1875, 0.6875, 0.1875, 0.75, 0.125, 0.75, 0.125, 0.625, 0.1875, 0.625, 0.1875, 0.6875, 0.125, 0.6875, 0.125, 0.5625, 0.1875, 0.5625, 0.1875, 0.625, 0.125, 0.625, 0.6875, 0.5625, 0.75, 0.5625, 0.75, 0.625, 0.6875, 0.625, 0.75, 0.5625, 0.8125, 0.5625, 0.8125, 0.625, 0.75, 0.625, 0.6875, 0.625, 0.75, 0.625, 0.75, 0.6875, 0.6875, 0.6875, 0.75, 0.625, 0.8125, 0.625, 0.8125, 0.6875, 0.75, 0.6875, 0.625, 0.5, 0.6875, 0.5, 0.6875, 0.5625, 0.625, 0.5625, 0.6875, 0.5, 0.75, 0.5, 0.75, 0.5625, 0.6875, 0.5625, 0.75, 0.5, 0.8125, 0.5, 0.8125, 0.5625, 0.75, 0.5625, 0.8125, 0.5, 0.875, 0.5, 0.875, 0.5625, 0.8125, 0.5625, 0.8125, 0.5625, 0.875, 0.5625, 0.875, 0.625, 0.8125, 0.625, 0.8125, 0.625, 0.875, 0.625, 0.875, 0.6875, 0.8125, 0.6875, 0.8125, 0.6875, 0.875, 0.6875, 0.875, 0.75, 0.8125, 0.75, 0.75, 0.6875, 0.8125, 0.6875, 0.8125, 0.75, 0.75, 0.75, 0.6875, 0.6875, 0.75, 0.6875, 0.75, 0.75, 0.6875, 0.75, 0.625, 0.6875, 0.6875, 0.6875, 0.6875, 0.75, 0.625, 0.75, 0.625, 0.625, 0.6875, 0.625, 0.6875, 0.6875, 0.625, 0.6875, 0.625, 0.5625, 0.6875, 0.5625, 0.6875, 0.625, 0.625, 0.625, 0.5625, 0.125, 0.5625, 0.0, 0.5625, 0.0625])
me_cube_020.materials.append(mat_greenplastic)
me_cube_020.update()
me_plane_002 = bpy.data.meshes.new('Plane.002')
me_plane_002.from_pydata([(-0.06104, 0.1375, 0.0), (0.06104, 0.1375, 0.0), (-0.06104, -0.1375, 0.0), (0.06104, -0.1375, 0.0)], [], [(0, 1, 3, 2)])
_uv = me_plane_002.uv_layers.new(name='UVMap')
_uv.uv.foreach_set('vector', [0.0, 0.0, 1.0, 0.0, 1.0, 1.0, 0.0, 1.0])
me_plane_002.materials.append(mat_intruction)
me_plane_002.update()
me_cube_011 = bpy.data.meshes.new('Cube.011')
me_cube_011.from_pydata([(-0.02561, -0.06962, 0.02594), (-0.02561, -0.06962, -0.02594), (-0.02561, 0.06962, 0.02594), (-0.02561, 0.06962, -0.02594), (0.02561, -0.06962, 0.02594), (0.02561, -0.06962, -0.02594), (0.02561, 0.06962, 0.02594), (0.02561, 0.06962, -0.02594)], [], [(0, 1, 3, 2), (2, 3, 7, 6), (6, 7, 5, 4), (4, 5, 1, 0), (2, 6, 4, 0), (7, 3, 1, 5)])
_uv = me_cube_011.uv_layers.new(name='UVMap')
_uv.uv.foreach_set('vector', [0.375, 0.0, 0.625, 0.0, 0.625, 0.25, 0.375, 0.25, 0.375, 0.25, 0.625, 0.25, 0.625, 0.5, 0.375, 0.5, 0.375, 0.5, 0.625, 0.5, 0.625, 0.75, 0.375, 0.75, 0.375, 0.75, 0.625, 0.75, 0.625, 1.0, 0.375, 1.0, 0.125, 0.5, 0.375, 0.5, 0.375, 0.75, 0.125, 0.75, 0.625, 0.5, 0.875, 0.5, 0.875, 0.75, 0.625, 0.75])
me_cube_011.materials.append(mat_greenplastic)
me_cube_011.update()
me_cube_012 = bpy.data.meshes.new('Cube.012')
me_cube_012.from_pydata([(-0.02561, -0.06962, 0.02594), (-0.02561, -0.06962, -0.02594), (-0.02561, 0.06962, 0.02594), (-0.02561, 0.06962, -0.02594), (0.02561, -0.06962, 0.02594), (0.02561, -0.06962, -0.02594), (0.02561, 0.06962, 0.02594), (0.02561, 0.06962, -0.02594)], [], [(0, 1, 3, 2), (2, 3, 7, 6), (6, 7, 5, 4), (4, 5, 1, 0), (2, 6, 4, 0), (7, 3, 1, 5)])
_uv = me_cube_012.uv_layers.new(name='UVMap')
_uv.uv.foreach_set('vector', [0.375, 0.0, 0.625, 0.0, 0.625, 0.25, 0.375, 0.25, 0.375, 0.25, 0.625, 0.25, 0.625, 0.5, 0.375, 0.5, 0.375, 0.5, 0.625, 0.5, 0.625, 0.75, 0.375, 0.75, 0.375, 0.75, 0.625, 0.75, 0.625, 1.0, 0.375, 1.0, 0.125, 0.5, 0.375, 0.5, 0.375, 0.75, 0.125, 0.75, 0.625, 0.5, 0.875, 0.5, 0.875, 0.75, 0.625, 0.75])
me_cube_012.materials.append(mat_greenplastic)
me_cube_012.update()
me_cube_013 = bpy.data.meshes.new('Cube.013')
me_cube_013.from_pydata([(-0.02561, -0.06962, 0.02594), (-0.02561, -0.06962, -0.02594), (-0.02561, 0.06962, 0.02594), (-0.02561, 0.06962, -0.02594), (0.02561, -0.06962, 0.02594), (0.02561, -0.06962, -0.02594), (0.02561, 0.06962, 0.02594), (0.02561, 0.06962, -0.02594)], [], [(0, 1, 3, 2), (2, 3, 7, 6), (6, 7, 5, 4), (4, 5, 1, 0), (2, 6, 4, 0), (7, 3, 1, 5)])
_uv = me_cube_013.uv_layers.new(name='UVMap')
_uv.uv.foreach_set('vector', [0.375, 0.0, 0.625, 0.0, 0.625, 0.25, 0.375, 0.25, 0.375, 0.25, 0.625, 0.25, 0.625, 0.5, 0.375, 0.5, 0.375, 0.5, 0.625, 0.5, 0.625, 0.75, 0.375, 0.75, 0.375, 0.75, 0.625, 0.75, 0.625, 1.0, 0.375, 1.0, 0.125, 0.5, 0.375, 0.5, 0.375, 0.75, 0.125, 0.75, 0.625, 0.5, 0.875, 0.5, 0.875, 0.75, 0.625, 0.75])
me_cube_013.materials.append(mat_greenplastic)
me_cube_013.update()
me_cube_014 = bpy.data.meshes.new('Cube.014')
me_cube_014.from_pydata([(-0.02561, -0.02196, 0.03802), (-0.02561, -0.02196, -0.03802), (-0.02561, 0.02196, 0.03802), (-0.02561, 0.02196, -0.03802), (0.02561, -0.02196, 0.03802), (0.02561, -0.02196, -0.03802), (0.02561, 0.02196, 0.03802), (0.02561, 0.02196, -0.03802)], [], [(0, 1, 3, 2), (2, 3, 7, 6), (6, 7, 5, 4), (4, 5, 1, 0), (2, 6, 4, 0), (7, 3, 1, 5)])
_uv = me_cube_014.uv_layers.new(name='UVMap')
_uv.uv.foreach_set('vector', [0.375, 0.0, 0.625, 0.0, 0.625, 0.25, 0.375, 0.25, 0.375, 0.25, 0.625, 0.25, 0.625, 0.5, 0.375, 0.5, 0.375, 0.5, 0.625, 0.5, 0.625, 0.75, 0.375, 0.75, 0.375, 0.75, 0.625, 0.75, 0.625, 1.0, 0.375, 1.0, 0.125, 0.5, 0.375, 0.5, 0.375, 0.75, 0.125, 0.75, 0.625, 0.5, 0.875, 0.5, 0.875, 0.75, 0.625, 0.75])
me_cube_014.materials.append(mat_greenplastic)
me_cube_014.update()
me_cube_015 = bpy.data.meshes.new('Cube.015')
me_cube_015.from_pydata([(-0.02561, -0.02196, 0.03802), (-0.02561, -0.02196, -0.03802), (-0.02561, 0.02196, 0.03802), (-0.02561, 0.02196, -0.03802), (0.02561, -0.02196, 0.03802), (0.02561, -0.02196, -0.03802), (0.02561, 0.02196, 0.03802), (0.02561, 0.02196, -0.03802)], [], [(0, 1, 3, 2), (2, 3, 7, 6), (6, 7, 5, 4), (4, 5, 1, 0), (2, 6, 4, 0), (7, 3, 1, 5)])
_uv = me_cube_015.uv_layers.new(name='UVMap')
_uv.uv.foreach_set('vector', [0.375, 0.0, 0.625, 0.0, 0.625, 0.25, 0.375, 0.25, 0.375, 0.25, 0.625, 0.25, 0.625, 0.5, 0.375, 0.5, 0.375, 0.5, 0.625, 0.5, 0.625, 0.75, 0.375, 0.75, 0.375, 0.75, 0.625, 0.75, 0.625, 1.0, 0.375, 1.0, 0.125, 0.5, 0.375, 0.5, 0.375, 0.75, 0.125, 0.75, 0.625, 0.5, 0.875, 0.5, 0.875, 0.75, 0.625, 0.75])
me_cube_015.materials.append(mat_greenplastic)
me_cube_015.update()
me_cube_016 = bpy.data.meshes.new('Cube.016')
me_cube_016.from_pydata([(-0.02561, -0.02196, 0.03802), (-0.02561, -0.02196, -0.03802), (-0.02561, 0.02196, 0.03802), (-0.02561, 0.02196, -0.03802), (0.02561, -0.02196, 0.03802), (0.02561, -0.02196, -0.03802), (0.02561, 0.02196, 0.03802), (0.02561, 0.02196, -0.03802)], [], [(0, 1, 3, 2), (2, 3, 7, 6), (6, 7, 5, 4), (4, 5, 1, 0), (2, 6, 4, 0), (7, 3, 1, 5)])
_uv = me_cube_016.uv_layers.new(name='UVMap')
_uv.uv.foreach_set('vector', [0.375, 0.0, 0.625, 0.0, 0.625, 0.25, 0.375, 0.25, 0.375, 0.25, 0.625, 0.25, 0.625, 0.5, 0.375, 0.5, 0.375, 0.5, 0.625, 0.5, 0.625, 0.75, 0.375, 0.75, 0.375, 0.75, 0.625, 0.75, 0.625, 1.0, 0.375, 1.0, 0.125, 0.5, 0.375, 0.5, 0.375, 0.75, 0.125, 0.75, 0.625, 0.5, 0.875, 0.5, 0.875, 0.75, 0.625, 0.75])
me_cube_016.materials.append(mat_greenplastic)
me_cube_016.update()
me_cube_017 = bpy.data.meshes.new('Cube.017')
me_cube_017.from_pydata([(-0.02561, -0.05185, 0.03802), (-0.02561, -0.05185, -0.03802), (-0.02561, 0.05185, 0.03802), (-0.02561, 0.05185, -0.03802), (0.02561, -0.05185, 0.03802), (0.02561, -0.05185, -0.03802), (0.02561, 0.05185, 0.03802), (0.02561, 0.05185, -0.03802)], [], [(0, 1, 3, 2), (2, 3, 7, 6), (6, 7, 5, 4), (4, 5, 1, 0), (2, 6, 4, 0), (7, 3, 1, 5)])
_uv = me_cube_017.uv_layers.new(name='UVMap')
_uv.uv.foreach_set('vector', [0.375, 0.0, 0.625, 0.0, 0.625, 0.25, 0.375, 0.25, 0.375, 0.25, 0.625, 0.25, 0.625, 0.5, 0.375, 0.5, 0.375, 0.5, 0.625, 0.5, 0.625, 0.75, 0.375, 0.75, 0.375, 0.75, 0.625, 0.75, 0.625, 1.0, 0.375, 1.0, 0.125, 0.5, 0.375, 0.5, 0.375, 0.75, 0.125, 0.75, 0.625, 0.5, 0.875, 0.5, 0.875, 0.75, 0.625, 0.75])
me_cube_017.materials.append(mat_greenplastic)
me_cube_017.update()
me_plane_005 = bpy.data.meshes.new('Plane.005')
me_plane_005.from_pydata([(-0.03158, 0.04516, 0.0), (0.03158, 0.04516, 0.0), (-0.03158, -0.04516, 0.0), (0.03158, -0.04516, 0.0)], [], [(0, 1, 3, 2)])
_uv = me_plane_005.uv_layers.new(name='UVMap')
_uv.uv.foreach_set('vector', [0.0, 0.0, 1.0, 0.0, 1.0, 1.0, 0.0, 1.0])
me_plane_005.materials.append(mat_salvequick)
me_plane_005.update()
me_plane_009 = bpy.data.meshes.new('Plane.009')
me_plane_009.from_pydata([(-0.02441, 0.06831, 0.0), (0.02441, 0.06831, 0.0), (-0.02441, -0.06831, 0.0), (0.02441, -0.06831, 0.0)], [], [(0, 1, 3, 2)])
_uv = me_plane_009.uv_layers.new(name='UVMap')
_uv.uv.foreach_set('vector', [0.0, 0.0, 1.0, 0.0, 1.0, 1.0, 0.0, 1.0])
me_plane_009.materials.append(mat_boxlogo)
me_plane_009.update()
me_plane_006 = bpy.data.meshes.new('Plane.006')
me_plane_006.from_pydata([(-0.02441, 0.06831, 0.0), (0.02441, 0.06831, 0.0), (-0.02441, -0.06831, 0.0), (0.02441, -0.06831, 0.0)], [], [(0, 1, 3, 2)])
_uv = me_plane_006.uv_layers.new(name='UVMap')
_uv.uv.foreach_set('vector', [0.0, 0.0, 1.0, 0.0, 1.0, 1.0, 0.0, 1.0])
me_plane_006.materials.append(mat_boxlogo)
me_plane_006.update()
me_plane_008 = bpy.data.meshes.new('Plane.008')
me_plane_008.from_pydata([(-0.02441, 0.06831, 0.0), (0.02441, 0.06831, 0.0), (-0.02441, -0.06831, 0.0), (0.02441, -0.06831, 0.0)], [], [(0, 1, 3, 2)])
_uv = me_plane_008.uv_layers.new(name='UVMap')
_uv.uv.foreach_set('vector', [0.0, 0.0, 1.0, 0.0, 1.0, 1.0, 0.0, 1.0])
me_plane_008.materials.append(mat_boxlogo)
me_plane_008.update()
me_plane_012 = bpy.data.meshes.new('Plane.012')
me_plane_012.from_pydata([(-0.03532, 0.01958, 0.0), (0.03532, 0.01958, 0.0), (-0.03532, -0.01958, 0.0), (0.03532, -0.01958, 0.0)], [], [(0, 1, 3, 2)])
_uv = me_plane_012.uv_layers.new(name='UVMap')
_uv.uv.foreach_set('vector', [0.0, 0.0, 1.0, 0.0, 1.0, 1.0, 0.0, 1.0])
me_plane_012.materials.append(mat_boxlogo)
me_plane_012.update()
me_plane_011 = bpy.data.meshes.new('Plane.011')
me_plane_011.from_pydata([(-0.03532, 0.01958, 0.0), (0.03532, 0.01958, 0.0), (-0.03532, -0.01958, 0.0), (0.03532, -0.01958, 0.0)], [], [(0, 1, 3, 2)])
_uv = me_plane_011.uv_layers.new(name='UVMap')
_uv.uv.foreach_set('vector', [0.0, 0.0, 1.0, 0.0, 1.0, 1.0, 0.0, 1.0])
me_plane_011.materials.append(mat_boxlogo)
me_plane_011.update()
me_plane_010 = bpy.data.meshes.new('Plane.010')
me_plane_010.from_pydata([(-0.03532, 0.01958, 0.0), (0.03532, 0.01958, 0.0), (-0.03532, -0.01958, 0.0), (0.03532, -0.01958, 0.0)], [], [(0, 1, 3, 2)])
_uv = me_plane_010.uv_layers.new(name='UVMap')
_uv.uv.foreach_set('vector', [0.0, 0.0, 1.0, 0.0, 1.0, 1.0, 0.0, 1.0])
me_plane_010.materials.append(mat_boxlogo)
me_plane_010.update()
me_cube_019 = bpy.data.meshes.new('Cube.019')
me_cube_019.from_pydata([(0.8754, -0.1453, -0.2991), (-0.2135, -0.1453, -0.00292), (0.8754, 0.1447, -0.2991), (-0.2135, 0.1447, -0.00292), (1.165, -0.1453, -0.2991), (-0.0655, -0.1453, 0.0007338), (1.165, 0.1447, -0.2991), (-0.0655, 0.1447, 0.0007338), (0.8364, -0.1453, -0.1541), (0.8364, 0.1447, -0.1541), (1.126, 0.1447, -0.1541), (1.126, -0.1453, -0.1541), (0.7196, -0.1453, -0.08158), (0.7196, 0.1447, -0.08158), (1.029, 0.1447, -0.08158), (1.029, -0.1453, -0.08158), (0.8754, 0.1447, -0.2266), (1.165, 0.1447, -0.2266), (1.165, -0.1453, -0.2266), (0.8754, -0.1453, -0.2266), (0.9338, 0.1447, -0.2628), (1.224, 0.1447, -0.2628), (1.224, -0.1453, -0.2628), (0.9338, -0.1453, -0.2628), (0.6494, -0.1453, -0.04533), (0.6494, 0.1447, -0.04533), (0.9492, 0.1447, -0.04533), (0.9492, -0.1453, -0.04533), (0.4975, -0.1453, -0.01115), (0.4975, 0.1447, -0.01115), (0.845, 0.1447, -0.009438), (0.845, -0.1453, -0.009438)], [], [(28, 1, 3, 29), (29, 3, 7, 30), (30, 7, 5, 31), (31, 5, 1, 28), (2, 6, 4, 0), (7, 3, 1, 5), (18, 11, 8, 19), (17, 10, 11, 18), (16, 9, 10, 17), (19, 8, 9, 16), (11, 15, 12, 8), (10, 14, 15, 11), (9, 13, 14, 10), (8, 12, 13, 9), (23, 19, 16, 20), (20, 16, 17, 21), (21, 17, 18, 22), (22, 18, 19, 23), (4, 22, 23, 0), (6, 21, 22, 4), (2, 20, 21, 6), (0, 23, 20, 2), (15, 27, 24, 12), (14, 26, 27, 15), (13, 25, 26, 14), (12, 24, 25, 13), (27, 31, 28, 24), (26, 30, 31, 27), (25, 29, 30, 26), (24, 28, 29, 25)])
_uv = me_cube_019.uv_layers.new(name='UVMap')
_uv.uv.foreach_set('vector', [0.6094, 0.0, 0.625, 0.0, 0.625, 0.25, 0.6094, 0.25, 0.6094, 0.25, 0.625, 0.25, 0.625, 0.5, 0.6094, 0.5, 0.6094, 0.5, 0.625, 0.5, 0.625, 0.75, 0.6094, 0.75, 0.6094, 0.75, 0.625, 0.75, 0.625, 1.0, 0.6094, 1.0, 0.125, 0.5, 0.375, 0.5, 0.375, 0.75, 0.125, 0.75, 0.625, 0.5, 0.875, 0.5, 0.875, 0.75, 0.625, 0.75, 0.4375, 0.75, 0.5, 0.75, 0.5, 1.0, 0.4375, 1.0, 0.4375, 0.5, 0.5, 0.5, 0.5, 0.75, 0.4375, 0.75, 0.4375, 0.25, 0.5, 0.25, 0.5, 0.5, 0.4375, 0.5, 0.4375, 0.0, 0.5, 0.0, 0.5, 0.25, 0.4375, 0.25, 0.5, 0.75, 0.5625, 0.75, 0.5625, 1.0, 0.5, 1.0, 0.5, 0.5, 0.5625, 0.5, 0.5625, 0.75, 0.5, 0.75, 0.5, 0.25, 0.5625, 0.25, 0.5625, 0.5, 0.5, 0.5, 0.5, 0.0, 0.5625, 0.0, 0.5625, 0.25, 0.5, 0.25, 0.4062, 0.0, 0.4375, 0.0, 0.4375, 0.25, 0.4062, 0.25, 0.4062, 0.25, 0.4375, 0.25, 0.4375, 0.5, 0.4062, 0.5, 0.4062, 0.5, 0.4375, 0.5, 0.4375, 0.75, 0.4062, 0.75, 0.4062, 0.75, 0.4375, 0.75, 0.4375, 1.0, 0.4062, 1.0, 0.375, 0.75, 0.4062, 0.75, 0.4062, 1.0, 0.375, 1.0, 0.375, 0.5, 0.4062, 0.5, 0.4062, 0.75, 0.375, 0.75, 0.375, 0.25, 0.4062, 0.25, 0.4062, 0.5, 0.375, 0.5, 0.375, 0.0, 0.4062, 0.0, 0.4062, 0.25, 0.375, 0.25, 0.5625, 0.75, 0.5938, 0.75, 0.5938, 1.0, 0.5625, 1.0, 0.5625, 0.5, 0.5938, 0.5, 0.5938, 0.75, 0.5625, 0.75, 0.5625, 0.25, 0.5938, 0.25, 0.5938, 0.5, 0.5625, 0.5, 0.5625, 0.0, 0.5938, 0.0, 0.5938, 0.25, 0.5625, 0.25, 0.5938, 0.75, 0.6094, 0.75, 0.6094, 1.0, 0.5938, 1.0, 0.5938, 0.5, 0.6094, 0.5, 0.6094, 0.75, 0.5938, 0.75, 0.5938, 0.25, 0.6094, 0.25, 0.6094, 0.5, 0.5938, 0.5, 0.5938, 0.0, 0.6094, 0.0, 0.6094, 0.25, 0.5938, 0.25])
me_cube_019.materials.append(mat_glassplastic)
me_cube_019.update()

# ---- objects
ob_back = bpy.data.objects.new('back', me_cube_002)
ob_top = bpy.data.objects.new('top', me_cube_003)
ob_side1 = bpy.data.objects.new('side1', me_cube_006)
ob_bottompart = bpy.data.objects.new('bottompart', me_cube_007)
ob_divider2 = bpy.data.objects.new('divider2', me_cube_008)
ob_lowerpart = bpy.data.objects.new('lowerpart', me_cube_009)
ob_divider1 = bpy.data.objects.new('divider1', me_cube_010)
ob_littledivider = bpy.data.objects.new('littledivider', me_cube_018)
ob_plasters = bpy.data.objects.new('plasters', me_plane_003)
ob_side2 = bpy.data.objects.new('side2', me_cube_020)
ob_instruction = bpy.data.objects.new('instruction', me_plane_002)
ob_pack1 = bpy.data.objects.new('pack1', me_cube_011)
ob_pack2 = bpy.data.objects.new('pack2', me_cube_012)
ob_pack3 = bpy.data.objects.new('pack3', me_cube_013)
ob_littlepack1 = bpy.data.objects.new('littlepack1', me_cube_014)
ob_littlepack3 = bpy.data.objects.new('littlepack3', me_cube_015)
ob_littlepack2 = bpy.data.objects.new('littlepack2', me_cube_016)
ob_salvequick = bpy.data.objects.new('salvequick', me_cube_017)
ob_salvelogo = bpy.data.objects.new('salvelogo', me_plane_005)
ob_logo1 = bpy.data.objects.new('logo1', me_plane_009)
ob_logo2 = bpy.data.objects.new('logo2', me_plane_006)
ob_logo3 = bpy.data.objects.new('logo3', me_plane_008)
ob_logo21 = bpy.data.objects.new('logo21', me_plane_012)
ob_logo22 = bpy.data.objects.new('logo22', me_plane_011)
ob_logo23 = bpy.data.objects.new('logo23', me_plane_010)
ob_cube = bpy.data.objects.new('Cube', me_cube_019)

# ---- transforms, parenting, visibility, modifiers, constraints
ob_back.location = (-0.01397, 0.0, 0.0)
ob_top.location = (0.004498, 0.0, 0.2686)
ob_top.rotation_euler = (-0.0, 1.906, -0.0)
ob_side1.location = (0.01113, -0.1491, 0.000173)
ob_bottompart.location = (0.008098, -0.001649, -0.2689)
ob_bottompart.rotation_euler = (-0.0, 4.338, -0.0)
ob_divider2.location = (0.0298, -0.003254, -0.0304)
ob_lowerpart.location = (0.01146, 0.0007303, -0.0002915)
ob_divider1.location = (0.02095, 0.02064, 0.1077)
ob_divider1.scale = (1.27, 1.0, 1.0)
ob_littledivider.location = (0.01693, 0.0811, 0.06656)
ob_littledivider.scale = (0.7202, 1.0, 1.0)
ob_plasters.location = (0.05103, -0.0001484, -0.2136)
ob_plasters.rotation_euler = (-0.0, 1.51, 3.142)
ob_side2.location = (0.01113, 0.1476, 0.000173)
ob_side2.scale = (1.0, -1.0, 1.0)
ob_instruction.location = (0.05661, -0.0002416, -0.1141)
ob_instruction.rotation_euler = (-0.0, 1.51, 3.142)
ob_pack1.location = (0.01934, -0.06263, 0.00452)
ob_pack2.location = (0.01934, -0.06264, 0.1457)
ob_pack3.location = (0.01934, -0.06329, 0.2059)
ob_littlepack1.location = (0.01934, -0.1098, 0.07227)
ob_littlepack3.location = (0.01934, -0.06105, 0.07226)
ob_littlepack2.location = (0.01934, -0.01436, 0.07243)
ob_salvequick.location = (0.02145, 0.08159, 0.01668)
ob_salvelogo.location = (0.04773, 0.08226, 0.01667)
ob_salvelogo.rotation_euler = (-0.0, 1.571, 3.142)
ob_logo1.location = (0.04594, -0.06326, 0.206)
ob_logo1.rotation_euler = (-0.0, 1.571, 3.142)
ob_logo2.location = (0.04594, -0.06271, 0.005132)
ob_logo2.rotation_euler = (-0.0, 1.571, 3.142)
ob_logo3.location = (0.04594, -0.06289, 0.1461)
ob_logo3.rotation_euler = (-0.0, 1.571, 3.142)
ob_logo21.location = (0.0466, -0.01473, 0.07251)
ob_logo21.rotation_euler = (-0.0, 1.571, 3.142)
ob_logo22.location = (0.04648, -0.06134, 0.07184)
ob_logo22.rotation_euler = (-0.0, 1.571, 3.142)
ob_logo23.location = (0.04594, -0.1095, 0.07273)
ob_logo23.rotation_euler = (-0.0, 1.571, 3.142)
ob_cube.location = (0.03497, -4.966e-05, 0.2727)
ob_cube.rotation_euler = (-0.0, -0.002299, -0.0)
ob_cube.scale = (0.02171, 0.9453, 1.0)

# ---- collection membership
col_base.objects.link(ob_back)
col_base.objects.link(ob_top)
col_base.objects.link(ob_side1)
col_base.objects.link(ob_bottompart)
col_base.objects.link(ob_divider2)
col_base.objects.link(ob_lowerpart)
col_base.objects.link(ob_divider1)
col_base.objects.link(ob_littledivider)
col_base.objects.link(ob_plasters)
col_base.objects.link(ob_side2)
col_base.objects.link(ob_instruction)
col_items.objects.link(ob_pack1)
col_items.objects.link(ob_pack2)
col_items.objects.link(ob_pack3)
col_items.objects.link(ob_littlepack1)
col_items.objects.link(ob_littlepack3)
col_items.objects.link(ob_littlepack2)
col_items.objects.link(ob_salvequick)
col_items.objects.link(ob_salvelogo)
col_items.objects.link(ob_logo1)
col_items.objects.link(ob_logo2)
col_items.objects.link(ob_logo3)
col_items.objects.link(ob_logo21)
col_items.objects.link(ob_logo22)
col_items.objects.link(ob_logo23)
col_plasticlid.objects.link(ob_cube)

# ---- scene / render settings (as saved in the file)
scene.frame_start = 1; scene.frame_end = 60; scene.frame_set(1)
scene.render.engine = 'BLENDER_EEVEE_NEXT'
scene.render.fps = 30
scene.cycles.sampling_pattern = 'TABULATED_SOBOL'
scene.view_settings.view_transform = 'Filmic'
bpy.context.view_layer.update()

# ---- added for rendering (the .blend has no active camera and no usable light): camera, sun
cam_auto = bpy.data.cameras.new('AutoCamera')
cam_auto.lens = 50.0
cam_auto.sensor_width = 36.0
cam_auto.clip_end = 1000.0
ob_auto_camera = bpy.data.objects.new('AutoCamera', cam_auto)
scene.collection.objects.link(ob_auto_camera)
ob_auto_camera.location = (0.634937, -0.74389, 0.497495)
ob_auto_camera.rotation_euler = (1.09748, -7.21219e-08, 0.694738)
scene.camera = ob_auto_camera
light_auto_sun = bpy.data.lights.new('AutoSun', 'SUN')
light_auto_sun.energy = 3.0
light_auto_sun.angle = 0.0523599
ob_auto_sun = bpy.data.objects.new('AutoSun', light_auto_sun)
scene.collection.objects.link(ob_auto_sun)
ob_auto_sun.rotation_euler = (0.872665, 0.174533, 0.523599)
bpy.context.view_layer.update()
